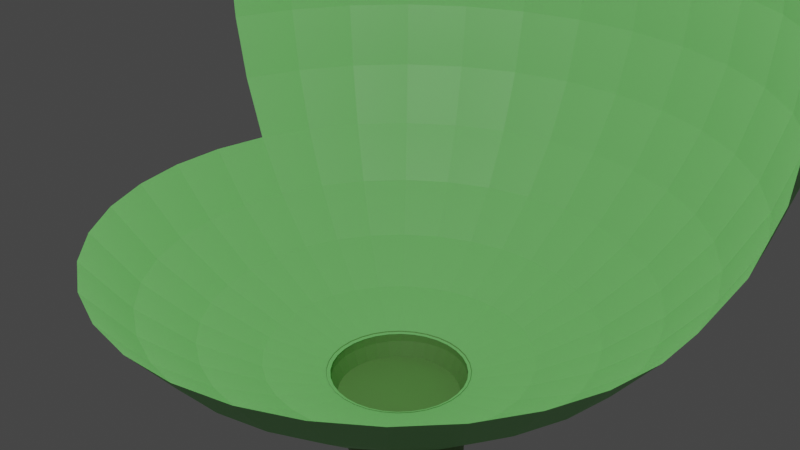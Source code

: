 # Source: Level2New.blend  (saved by Blender 2.92.15; exported with 4.5.12 LTS)
import bpy
from mathutils import Matrix  # noqa: F401  (used for matrix-valued properties, if any)

bpy.ops.wm.read_factory_settings(use_empty=True)
scene = bpy.context.scene
scene.name = 'Scene'

# ---- collections
col_collection = bpy.data.collections.new('Collection'); scene.collection.children.link(col_collection)

# ---- materials (node trees are filled in below, after node groups)
mat_lymphnodetexture = bpy.data.materials.new('LymphNodeTexture')
mat_lymphnodetexture.use_transparent_shadow = False
mat_lymphvesseltexture = bpy.data.materials.new('LymphVesselTexture')
mat_lymphvesseltexture.use_transparent_shadow = False

# ---- material node trees
mat_lymphnodetexture.use_nodes = True; mat_lymphnodetexture.node_tree.nodes.clear()
_N = mat_lymphnodetexture.node_tree.nodes; _L = mat_lymphnodetexture.node_tree.links
n0 = _N.new('ShaderNodeBsdfPrincipled'); n0.name = 'Principled BSDF'; n0.location = (10, 300)
n0.distribution = 'GGX'
n0.subsurface_method = 'BURLEY'
n0.inputs[0].default_value = (0.2918, 0.7231, 0.2502, 1.0)
n0.inputs[3].default_value = 1.45
n0.inputs[27].default_value = (0.0, 0.0, 0.0, 1.0)
n0.inputs[28].default_value = 1.0
n1 = _N.new('ShaderNodeOutputMaterial'); n1.name = 'Material Output'; n1.location = (300, 300)
_L.new(n0.outputs[0], n1.inputs[0])
n1.is_active_output = True
mat_lymphvesseltexture.use_nodes = True; mat_lymphvesseltexture.node_tree.nodes.clear()
_N = mat_lymphvesseltexture.node_tree.nodes; _L = mat_lymphvesseltexture.node_tree.links
n0 = _N.new('ShaderNodeBsdfPrincipled'); n0.name = 'Principled BSDF'; n0.location = (10, 300)
n0.distribution = 'GGX'
n0.subsurface_method = 'BURLEY'
n0.inputs[0].default_value = (0.1559, 0.3095, 0.09306, 1.0)
n0.inputs[3].default_value = 1.45
n0.inputs[27].default_value = (0.0, 0.0, 0.0, 1.0)
n0.inputs[28].default_value = 1.0
n1 = _N.new('ShaderNodeOutputMaterial'); n1.name = 'Material Output'; n1.location = (300, 300)
_L.new(n0.outputs[0], n1.inputs[0])
n1.is_active_output = True

# ---- world
world_world = bpy.data.worlds.new('World'); scene.world = world_world
world_world.use_nodes = True; world_world.node_tree.nodes.clear()
_N = world_world.node_tree.nodes; _L = world_world.node_tree.links
n0 = _N.new('ShaderNodeOutputWorld'); n0.name = 'World Output'; n0.location = (300, 300)
n1 = _N.new('ShaderNodeBackground'); n1.name = 'Background'; n1.location = (10, 300)
n1.inputs[0].default_value = (0.05088, 0.05088, 0.05088, 1.0)
_L.new(n1.outputs[0], n0.inputs[0])
n0.is_active_output = True
world_world.color = (0.05088, 0.05088, 0.05088)
world_world.use_sun_shadow = False
world_world.sun_shadow_jitter_overblur = 0.0

# ---- cameras
cam_camera = bpy.data.cameras.new('Camera')
cam_camera.clip_end = 100.0
cam_camera.ortho_scale = 7.314

# ---- lights
light_light = bpy.data.lights.new('Light', 'POINT')
light_light.transmission_factor = 0.0
light_light.energy = 1000.0
light_light.shadow_soft_size = 0.1
light_light.shadow_maximum_resolution = 0.006
light_light.use_absolute_resolution = True

# ---- meshes
me_sphere = bpy.data.meshes.new('Sphere')
me_sphere.from_pydata([(0.0, 0.1951, 0.9808), (0.0, 0.3827, 0.9239), (0.0, 0.5556, 0.8315), (0.0, 0.7071, 0.7071), (0.0, 0.8315, 0.5556), (0.0, 0.9808, 0.1951), (0.0, 1.0, 7.55e-08), (0.0, 0.9808, -0.1951), (0.0, 0.5556, -0.8315), (0.03806, 0.1913, 0.9808), (0.07466, 0.3753, 0.9239), (0.1084, 0.5449, 0.8315), (0.1379, 0.6935, 0.7071), (0.1622, 0.8155, 0.5556), (0.1802, 0.9061, 0.3827), (0.1913, 0.9619, 0.1951), (0.1951, 0.9808, 7.55e-08), (0.1913, 0.9619, -0.1951), (0.1802, 0.9061, -0.3827), (0.1622, 0.8155, -0.5556), (0.1379, 0.6935, -0.7071), (0.1084, 0.5449, -0.8315), (0.07466, 0.3753, -0.9239), (0.03806, 0.1913, -0.9808), (0.07466, 0.1802, 0.9808), (0.1464, 0.3536, 0.9239), (0.2126, 0.5133, 0.8315), (0.2706, 0.6533, 0.7071), (0.3182, 0.7682, 0.5556), (0.3536, 0.8536, 0.3827), (0.3753, 0.9061, 0.1951), (0.3827, 0.9239, 7.55e-08), (0.3753, 0.9061, -0.1951), (0.3536, 0.8536, -0.3827), (0.3182, 0.7682, -0.5556), (0.2706, 0.6533, -0.7071), (0.2126, 0.5133, -0.8315), (0.1464, 0.3536, -0.9239), (0.07466, 0.1802, -0.9808), (0.1084, 0.1622, 0.9808), (0.2126, 0.3182, 0.9239), (0.3087, 0.4619, 0.8315), (0.3928, 0.5879, 0.7071), (0.4619, 0.6913, 0.5556), (0.5133, 0.7682, 0.3827), (0.5449, 0.8155, 0.1951), (0.5556, 0.8315, 7.55e-08), (0.5449, 0.8155, -0.1951), (0.5133, 0.7682, -0.3827), (0.4619, 0.6913, -0.5556), (0.3928, 0.5879, -0.7071), (0.3087, 0.4619, -0.8315), (0.2126, 0.3182, -0.9239), (0.1084, 0.1622, -0.9808), (0.1379, 0.1379, 0.9808), (0.2706, 0.2706, 0.9239), (0.3928, 0.3928, 0.8315), (0.5, 0.5, 0.7071), (0.5879, 0.5879, 0.5556), (0.6533, 0.6533, 0.3827), (0.6935, 0.6935, 0.1951), (0.7071, 0.7071, 7.55e-08), (0.6935, 0.6935, -0.1951), (0.6533, 0.6533, -0.3827), (0.5879, 0.5879, -0.5556), (0.5, 0.5, -0.7071), (0.3928, 0.3928, -0.8315), (0.2706, 0.2706, -0.9239), (0.1379, 0.1379, -0.9808), (0.1622, 0.1084, 0.9808), (0.3182, 0.2126, 0.9239), (0.4619, 0.3087, 0.8315), (0.5879, 0.3928, 0.7071), (0.6913, 0.4619, 0.5556), (0.7682, 0.5133, 0.3827), (0.8155, 0.5449, 0.1951), (0.8315, 0.5556, 7.55e-08), (0.8155, 0.5449, -0.1951), (0.7682, 0.5133, -0.3827), (0.6913, 0.4619, -0.5556), (0.5879, 0.3928, -0.7071), (0.4619, 0.3087, -0.8315), (0.3182, 0.2126, -0.9239), (0.1622, 0.1084, -0.9808), (0.1802, 0.07466, 0.9808), (0.3536, 0.1464, 0.9239), (0.5133, 0.2126, 0.8315), (0.6533, 0.2706, 0.7071), (0.7682, 0.3182, 0.5556), (0.8536, 0.3536, 0.3827), (0.9061, 0.3753, 0.1951), (0.9239, 0.3827, 7.55e-08), (0.9061, 0.3753, -0.1951), (0.8536, 0.3536, -0.3827), (0.7682, 0.3182, -0.5556), (0.6533, 0.2706, -0.7071), (0.5133, 0.2126, -0.8315), (0.3536, 0.1464, -0.9239), (0.1802, 0.07466, -0.9808), (0.1913, 0.03806, 0.9808), (0.3753, 0.07466, 0.9239), (0.5449, 0.1084, 0.8315), (0.6935, 0.1379, 0.7071), (0.8155, 0.1622, 0.5556), (0.9061, 0.1802, 0.3827), (0.9619, 0.1913, 0.1951), (0.9808, 0.1951, 7.55e-08), (0.9619, 0.1913, -0.1951), (0.9061, 0.1802, -0.3827), (0.8155, 0.1622, -0.5556), (0.6935, 0.1379, -0.7071), (0.5449, 0.1084, -0.8315), (0.3753, 0.07466, -0.9239), (0.1913, 0.03806, -0.9808), (0.8315, -3.341e-07, -0.5556), (0.7071, -3.192e-07, -0.7071), (0.5556, -3.415e-07, -0.8315), (0.3827, -3.043e-07, -0.9239), (0.1951, -3.08e-07, -0.9808), (0.8155, -0.1622, -0.5556), (0.6935, -0.138, -0.7071), (0.5449, -0.1084, -0.8315), (0.3753, -0.07466, -0.9239), (0.1913, -0.03806, -0.9808), (0.7682, -0.3182, -0.5556), (0.6533, -0.2706, -0.7071), (0.5133, -0.2126, -0.8315), (0.3536, -0.1464, -0.9239), (0.1802, -0.07466, -0.9808), (0.6913, -0.4619, -0.5556), (0.5879, -0.3928, -0.7071), (0.4619, -0.3087, -0.8315), (0.3182, -0.2126, -0.9239), (0.1622, -0.1084, -0.9808), (0.5879, -0.5879, -0.5556), (0.5, -0.5, -0.7071), (0.3928, -0.3928, -0.8315), (0.2706, -0.2706, -0.9239), (0.1379, -0.138, -0.9808), (0.4619, -0.6913, -0.5556), (0.3928, -0.5879, -0.7071), (0.3087, -0.4619, -0.8315), (0.2126, -0.3182, -0.9239), (0.1084, -0.1622, -0.9808), (0.3182, -0.7682, -0.5556), (0.2706, -0.6533, -0.7071), (0.2126, -0.5133, -0.8315), (0.1464, -0.3536, -0.9239), (0.07466, -0.1802, -0.9808), (0.1622, -0.8155, -0.5556), (0.1379, -0.6935, -0.7071), (0.1084, -0.5449, -0.8315), (0.07466, -0.3753, -0.9239), (0.03806, -0.1913, -0.9808), (-8.544e-08, -0.8315, -0.5556), (-2.584e-08, -0.7071, -0.7071), (-1.094e-08, -0.5556, -0.8315), (3.964e-09, -0.3827, -0.9239), (3.964e-09, -0.1951, -0.9808), (-0.1622, -0.8155, -0.5556), (-0.1379, -0.6935, -0.7071), (-0.1084, -0.5449, -0.8315), (-0.07466, -0.3753, -0.9239), (-0.03806, -0.1913, -0.9808), (-0.3182, -0.7682, -0.5556), (-0.2706, -0.6533, -0.7071), (-0.2126, -0.5133, -0.8315), (-0.1464, -0.3536, -0.9239), (-0.07466, -0.1802, -0.9808), (-0.4619, -0.6913, -0.5556), (-0.3928, -0.5879, -0.7071), (-0.3087, -0.4619, -0.8315), (-0.2126, -0.3182, -0.9239), (-0.1084, -0.1622, -0.9808), (-0.5879, -0.5879, -0.5556), (-0.5, -0.5, -0.7071), (-0.3928, -0.3928, -0.8315), (-0.2706, -0.2706, -0.9239), (-0.1379, -0.1379, -0.9808), (-0.6913, -0.4619, -0.5556), (-0.5879, -0.3928, -0.7071), (-0.4619, -0.3087, -0.8315), (-0.3182, -0.2126, -0.9239), (-0.1622, -0.1084, -0.9808), (-0.7682, -0.3182, -0.5556), (-0.6533, -0.2706, -0.7071), (-0.5133, -0.2126, -0.8315), (-0.3536, -0.1464, -0.9239), (-0.1802, -0.07466, -0.9808), (-0.8155, -0.1622, -0.5556), (-0.6935, -0.1379, -0.7071), (-0.5449, -0.1084, -0.8315), (-0.3753, -0.07466, -0.9239), (-0.1913, -0.03806, -0.9808), (-0.8315, -1.404e-07, -0.5556), (-0.7071, -1.851e-07, -0.7071), (-0.5556, -2.596e-07, -0.8315), (-0.3827, -2.521e-07, -0.9239), (-0.1951, -3.155e-07, -0.9808), (-0.1913, 0.03806, 0.9808), (-0.3753, 0.07466, 0.9239), (-0.5449, 0.1084, 0.8315), (-0.6935, 0.1379, 0.7071), (-0.8155, 0.1622, 0.5556), (-0.9061, 0.1802, 0.3827), (-0.9619, 0.1913, 0.1951), (-0.9808, 0.1951, 7.55e-08), (-0.9619, 0.1913, -0.1951), (-0.9061, 0.1802, -0.3827), (-0.8155, 0.1622, -0.5556), (-0.6935, 0.1379, -0.7071), (-0.5449, 0.1084, -0.8315), (-0.3753, 0.07466, -0.9239), (-0.1913, 0.03806, -0.9808), (-0.1802, 0.07466, 0.9808), (-0.3536, 0.1464, 0.9239), (-0.5133, 0.2126, 0.8315), (-0.6533, 0.2706, 0.7071), (-0.7682, 0.3182, 0.5556), (-0.8536, 0.3536, 0.3827), (-0.9061, 0.3753, 0.1951), (-0.9239, 0.3827, 7.55e-08), (-0.9061, 0.3753, -0.1951), (-0.8536, 0.3536, -0.3827), (-0.7682, 0.3182, -0.5556), (-0.6533, 0.2706, -0.7071), (-0.5133, 0.2126, -0.8315), (-0.3536, 0.1464, -0.9239), (-0.1802, 0.07466, -0.9808), (-0.1622, 0.1084, 0.9808), (-0.3182, 0.2126, 0.9239), (-0.4619, 0.3087, 0.8315), (-0.5879, 0.3928, 0.7071), (-0.6913, 0.4619, 0.5556), (-0.7682, 0.5133, 0.3827), (-0.8155, 0.5449, 0.1951), (-0.8315, 0.5556, 7.55e-08), (-0.8155, 0.5449, -0.1951), (-0.7682, 0.5133, -0.3827), (-0.6913, 0.4619, -0.5556), (-0.5879, 0.3928, -0.7071), (-0.4619, 0.3087, -0.8315), (-0.3182, 0.2126, -0.9239), (-0.1622, 0.1084, -0.9808), (-0.1379, 0.1379, 0.9808), (-0.2706, 0.2706, 0.9239), (-0.3928, 0.3928, 0.8315), (-0.5, 0.5, 0.7071), (-0.5879, 0.5879, 0.5556), (-0.6533, 0.6533, 0.3827), (-0.6935, 0.6935, 0.1951), (-0.7071, 0.7071, 7.55e-08), (-0.6935, 0.6935, -0.1951), (-0.6533, 0.6533, -0.3827), (-0.5879, 0.5879, -0.5556), (-0.5, 0.5, -0.7071), (-0.3928, 0.3928, -0.8315), (-0.2706, 0.2706, -0.9239), (-0.1379, 0.1379, -0.9808), (-0.1084, 0.1622, 0.9808), (-0.2126, 0.3182, 0.9239), (-0.3087, 0.4619, 0.8315), (-0.3928, 0.5879, 0.7071), (-0.4619, 0.6913, 0.5556), (-0.5133, 0.7682, 0.3827), (-0.5449, 0.8155, 0.1951), (-0.5556, 0.8315, 7.55e-08), (-0.5449, 0.8155, -0.1951), (-0.5133, 0.7682, -0.3827), (-0.4619, 0.6913, -0.5556), (-0.3928, 0.5879, -0.7071), (-0.3087, 0.4619, -0.8315), (-0.2126, 0.3182, -0.9239), (-0.1084, 0.1622, -0.9808), (-0.07466, 0.1802, 0.9808), (-0.1464, 0.3536, 0.9239), (-0.2126, 0.5133, 0.8315), (-0.2706, 0.6533, 0.7071), (-0.3182, 0.7682, 0.5556), (-0.3536, 0.8536, 0.3827), (-0.3753, 0.9061, 0.1951), (-0.3827, 0.9239, 7.55e-08), (-0.3753, 0.9061, -0.1951), (-0.3536, 0.8536, -0.3827), (-0.3182, 0.7682, -0.5556), (-0.2706, 0.6533, -0.7071), (-0.2126, 0.5133, -0.8315), (-0.1464, 0.3536, -0.9239), (-0.07466, 0.1802, -0.9808), (-0.03806, 0.1913, 0.9808), (-0.07466, 0.3753, 0.9239), (-0.1084, 0.5449, 0.8315), (-0.1379, 0.6935, 0.7071), (-0.1622, 0.8155, 0.5556), (-0.1802, 0.9061, 0.3827), (-0.1913, 0.9619, 0.1951), (-0.1951, 0.9808, 7.55e-08), (-0.1913, 0.9619, -0.1951), (-0.1802, 0.9061, -0.3827), (-0.1622, 0.8155, -0.5556), (-0.1379, 0.6935, -0.7071), (-0.1084, 0.5449, -0.8315), (-0.07466, 0.3753, -0.9239), (-0.03806, 0.1913, -0.9808), (6.357e-08, 0.9239, -0.3827), (2.722e-07, 0.8315, -0.5556), (1.53e-07, 0.7071, -0.7071), (7.847e-08, 0.3827, -0.9239), (1.514e-08, 0.1951, -0.9808), (0.0, 0.9063, 0.3825)], [], [(6, 5, 15, 16), (7, 6, 16, 17), (1, 0, 9, 10), (304, 7, 17, 18), (2, 1, 10, 11), (305, 304, 18, 19), (3, 2, 11, 12), (306, 305, 19, 20), (4, 3, 12, 13), (8, 306, 20, 21), (307, 8, 21, 22), (308, 307, 22, 23), (22, 21, 36, 37), (15, 14, 29, 30), (23, 22, 37, 38), (16, 15, 30, 31), (17, 16, 31, 32), (10, 9, 24, 25), (18, 17, 32, 33), (11, 10, 25, 26), (19, 18, 33, 34), (12, 11, 26, 27), (20, 19, 34, 35), (13, 12, 27, 28), (21, 20, 35, 36), (14, 13, 28, 29), (34, 33, 48, 49), (27, 26, 41, 42), (35, 34, 49, 50), (28, 27, 42, 43), (36, 35, 50, 51), (29, 28, 43, 44), (37, 36, 51, 52), (30, 29, 44, 45), (38, 37, 52, 53), (31, 30, 45, 46), (32, 31, 46, 47), (25, 24, 39, 40), (33, 32, 47, 48), (26, 25, 40, 41), (53, 52, 67, 68), (46, 45, 60, 61), (47, 46, 61, 62), (40, 39, 54, 55), (48, 47, 62, 63), (41, 40, 55, 56), (49, 48, 63, 64), (42, 41, 56, 57), (50, 49, 64, 65), (43, 42, 57, 58), (51, 50, 65, 66), (44, 43, 58, 59), (52, 51, 66, 67), (45, 44, 59, 60), (57, 56, 71, 72), (65, 64, 79, 80), (58, 57, 72, 73), (66, 65, 80, 81), (59, 58, 73, 74), (67, 66, 81, 82), (60, 59, 74, 75), (68, 67, 82, 83), (61, 60, 75, 76), (62, 61, 76, 77), (55, 54, 69, 70), (63, 62, 77, 78), (56, 55, 70, 71), (64, 63, 78, 79), (76, 75, 90, 91), (77, 76, 91, 92), (70, 69, 84, 85), (78, 77, 92, 93), (71, 70, 85, 86), (79, 78, 93, 94), (72, 71, 86, 87), (80, 79, 94, 95), (73, 72, 87, 88), (81, 80, 95, 96), (74, 73, 88, 89), (82, 81, 96, 97), (75, 74, 89, 90), (83, 82, 97, 98), (95, 94, 109, 110), (88, 87, 102, 103), (96, 95, 110, 111), (89, 88, 103, 104), (97, 96, 111, 112), (90, 89, 104, 105), (98, 97, 112, 113), (91, 90, 105, 106), (92, 91, 106, 107), (85, 84, 99, 100), (93, 92, 107, 108), (86, 85, 100, 101), (94, 93, 108, 109), (87, 86, 101, 102), (110, 109, 114, 115), (111, 110, 115, 116), (112, 111, 116, 117), (113, 112, 117, 118), (116, 115, 120, 121), (117, 116, 121, 122), (118, 117, 122, 123), (115, 114, 119, 120), (120, 119, 124, 125), (121, 120, 125, 126), (122, 121, 126, 127), (123, 122, 127, 128), (126, 125, 130, 131), (127, 126, 131, 132), (128, 127, 132, 133), (125, 124, 129, 130), (130, 129, 134, 135), (131, 130, 135, 136), (132, 131, 136, 137), (133, 132, 137, 138), (137, 136, 141, 142), (138, 137, 142, 143), (135, 134, 139, 140), (136, 135, 140, 141), (140, 139, 144, 145), (141, 140, 145, 146), (142, 141, 146, 147), (143, 142, 147, 148), (148, 147, 152, 153), (145, 144, 149, 150), (146, 145, 150, 151), (147, 146, 151, 152), (150, 149, 154, 155), (151, 150, 155, 156), (152, 151, 156, 157), (153, 152, 157, 158), (158, 157, 162, 163), (155, 154, 159, 160), (156, 155, 160, 161), (157, 156, 161, 162), (160, 159, 164, 165), (161, 160, 165, 166), (162, 161, 166, 167), (163, 162, 167, 168), (165, 164, 169, 170), (166, 165, 170, 171), (167, 166, 171, 172), (168, 167, 172, 173), (170, 169, 174, 175), (171, 170, 175, 176), (172, 171, 176, 177), (173, 172, 177, 178), (175, 174, 179, 180), (176, 175, 180, 181), (177, 176, 181, 182), (178, 177, 182, 183), (181, 180, 185, 186), (182, 181, 186, 187), (183, 182, 187, 188), (180, 179, 184, 185), (185, 184, 189, 190), (186, 185, 190, 191), (187, 186, 191, 192), (188, 187, 192, 193), (192, 191, 196, 197), (193, 192, 197, 198), (190, 189, 194, 195), (191, 190, 195, 196), (195, 194, 209, 210), (196, 195, 210, 211), (197, 196, 211, 212), (198, 197, 212, 213), (212, 211, 226, 227), (205, 204, 219, 220), (213, 212, 227, 228), (206, 205, 220, 221), (207, 206, 221, 222), (200, 199, 214, 215), (208, 207, 222, 223), (201, 200, 215, 216), (209, 208, 223, 224), (202, 201, 216, 217), (210, 209, 224, 225), (203, 202, 217, 218), (211, 210, 225, 226), (204, 203, 218, 219), (216, 215, 230, 231), (224, 223, 238, 239), (217, 216, 231, 232), (225, 224, 239, 240), (218, 217, 232, 233), (226, 225, 240, 241), (219, 218, 233, 234), (227, 226, 241, 242), (220, 219, 234, 235), (228, 227, 242, 243), (221, 220, 235, 236), (222, 221, 236, 237), (215, 214, 229, 230), (223, 222, 237, 238), (235, 234, 249, 250), (243, 242, 257, 258), (236, 235, 250, 251), (237, 236, 251, 252), (230, 229, 244, 245), (238, 237, 252, 253), (231, 230, 245, 246), (239, 238, 253, 254), (232, 231, 246, 247), (240, 239, 254, 255), (233, 232, 247, 248), (241, 240, 255, 256), (234, 233, 248, 249), (242, 241, 256, 257), (254, 253, 268, 269), (247, 246, 261, 262), (255, 254, 269, 270), (248, 247, 262, 263), (256, 255, 270, 271), (249, 248, 263, 264), (257, 256, 271, 272), (250, 249, 264, 265), (258, 257, 272, 273), (251, 250, 265, 266), (252, 251, 266, 267), (245, 244, 259, 260), (253, 252, 267, 268), (246, 245, 260, 261), (273, 272, 287, 288), (266, 265, 280, 281), (267, 266, 281, 282), (260, 259, 274, 275), (268, 267, 282, 283), (261, 260, 275, 276), (269, 268, 283, 284), (262, 261, 276, 277), (270, 269, 284, 285), (263, 262, 277, 278), (271, 270, 285, 286), (264, 263, 278, 279), (272, 271, 286, 287), (265, 264, 279, 280), (285, 284, 299, 300), (278, 277, 292, 293), (286, 285, 300, 301), (279, 278, 293, 294), (287, 286, 301, 302), (280, 279, 294, 295), (288, 287, 302, 303), (281, 280, 295, 296), (282, 281, 296, 297), (275, 274, 289, 290), (283, 282, 297, 298), (276, 275, 290, 291), (284, 283, 298, 299), (277, 276, 291, 292), (297, 296, 6, 7), (290, 289, 0, 1), (298, 297, 7, 304), (291, 290, 1, 2), (299, 298, 304, 305), (292, 291, 2, 3), (300, 299, 305, 306), (293, 292, 3, 4), (301, 300, 306, 8), (302, 301, 8, 307), (303, 302, 307, 308), (296, 295, 5, 6), (5, 295, 294, 309), (294, 293, 4, 309), (14, 309, 4, 13), (15, 5, 309, 14)])
_uv = me_sphere.uv_layers.new(name='UVMap')
_uv.uv.foreach_set('vector', [0.75, 0.5, 0.75, 0.5625, 0.7188, 0.5625, 0.7188, 0.5, 0.75, 0.4375, 0.75, 0.5, 0.7188, 0.5, 0.7188, 0.4375, 0.75, 0.875, 0.75, 0.9375, 0.7187, 0.9375, 0.7188, 0.875, 0.75, 0.375, 0.75, 0.4375, 0.7188, 0.4375, 0.7188, 0.375, 0.75, 0.8125, 0.75, 0.875, 0.7188, 0.875, 0.7188, 0.8125, 0.75, 0.3125, 0.75, 0.375, 0.7188, 0.375, 0.7188, 0.3125, 0.75, 0.75, 0.75, 0.8125, 0.7188, 0.8125, 0.7188, 0.75, 0.75, 0.25, 0.75, 0.3125, 0.7188, 0.3125, 0.7188, 0.25, 0.75, 0.6875, 0.75, 0.75, 0.7188, 0.75, 0.7188, 0.6875, 0.75, 0.1875, 0.75, 0.25, 0.7188, 0.25, 0.7188, 0.1875, 0.75, 0.125, 0.75, 0.1875, 0.7188, 0.1875, 0.7188, 0.125, 0.75, 0.0625, 0.75, 0.125, 0.7188, 0.125, 0.7187, 0.0625, 0.7188, 0.125, 0.7188, 0.1875, 0.6875, 0.1875, 0.6875, 0.125, 0.7188, 0.5625, 0.7188, 0.625, 0.6875, 0.625, 0.6875, 0.5625, 0.7187, 0.0625, 0.7188, 0.125, 0.6875, 0.125, 0.6875, 0.0625, 0.7188, 0.5, 0.7188, 0.5625, 0.6875, 0.5625, 0.6875, 0.5, 0.7188, 0.4375, 0.7188, 0.5, 0.6875, 0.5, 0.6875, 0.4375, 0.7188, 0.875, 0.7187, 0.9375, 0.6875, 0.9375, 0.6875, 0.875, 0.7188, 0.375, 0.7188, 0.4375, 0.6875, 0.4375, 0.6875, 0.375, 0.7188, 0.8125, 0.7188, 0.875, 0.6875, 0.875, 0.6875, 0.8125, 0.7188, 0.3125, 0.7188, 0.375, 0.6875, 0.375, 0.6875, 0.3125, 0.7188, 0.75, 0.7188, 0.8125, 0.6875, 0.8125, 0.6875, 0.75, 0.7188, 0.25, 0.7188, 0.3125, 0.6875, 0.3125, 0.6875, 0.25, 0.7188, 0.6875, 0.7188, 0.75, 0.6875, 0.75, 0.6875, 0.6875, 0.7188, 0.1875, 0.7188, 0.25, 0.6875, 0.25, 0.6875, 0.1875, 0.7188, 0.625, 0.7188, 0.6875, 0.6875, 0.6875, 0.6875, 0.625, 0.6875, 0.3125, 0.6875, 0.375, 0.6562, 0.375, 0.6562, 0.3125, 0.6875, 0.75, 0.6875, 0.8125, 0.6562, 0.8125, 0.6562, 0.75, 0.6875, 0.25, 0.6875, 0.3125, 0.6562, 0.3125, 0.6562, 0.25, 0.6875, 0.6875, 0.6875, 0.75, 0.6562, 0.75, 0.6562, 0.6875, 0.6875, 0.1875, 0.6875, 0.25, 0.6562, 0.25, 0.6562, 0.1875, 0.6875, 0.625, 0.6875, 0.6875, 0.6562, 0.6875, 0.6562, 0.625, 0.6875, 0.125, 0.6875, 0.1875, 0.6562, 0.1875, 0.6562, 0.125, 0.6875, 0.5625, 0.6875, 0.625, 0.6562, 0.625, 0.6562, 0.5625, 0.6875, 0.0625, 0.6875, 0.125, 0.6562, 0.125, 0.6562, 0.0625, 0.6875, 0.5, 0.6875, 0.5625, 0.6562, 0.5625, 0.6562, 0.5, 0.6875, 0.4375, 0.6875, 0.5, 0.6562, 0.5, 0.6562, 0.4375, 0.6875, 0.875, 0.6875, 0.9375, 0.6562, 0.9375, 0.6562, 0.875, 0.6875, 0.375, 0.6875, 0.4375, 0.6562, 0.4375, 0.6562, 0.375, 0.6875, 0.8125, 0.6875, 0.875, 0.6562, 0.875, 0.6562, 0.8125, 0.6562, 0.0625, 0.6562, 0.125, 0.625, 0.125, 0.625, 0.0625, 0.6562, 0.5, 0.6562, 0.5625, 0.625, 0.5625, 0.625, 0.5, 0.6562, 0.4375, 0.6562, 0.5, 0.625, 0.5, 0.625, 0.4375, 0.6562, 0.875, 0.6562, 0.9375, 0.625, 0.9375, 0.625, 0.875, 0.6562, 0.375, 0.6562, 0.4375, 0.625, 0.4375, 0.625, 0.375, 0.6562, 0.8125, 0.6562, 0.875, 0.625, 0.875, 0.625, 0.8125, 0.6562, 0.3125, 0.6562, 0.375, 0.625, 0.375, 0.625, 0.3125, 0.6562, 0.75, 0.6562, 0.8125, 0.625, 0.8125, 0.625, 0.75, 0.6562, 0.25, 0.6562, 0.3125, 0.625, 0.3125, 0.625, 0.25, 0.6562, 0.6875, 0.6562, 0.75, 0.625, 0.75, 0.625, 0.6875, 0.6562, 0.1875, 0.6562, 0.25, 0.625, 0.25, 0.625, 0.1875, 0.6562, 0.625, 0.6562, 0.6875, 0.625, 0.6875, 0.625, 0.625, 0.6562, 0.125, 0.6562, 0.1875, 0.625, 0.1875, 0.625, 0.125, 0.6562, 0.5625, 0.6562, 0.625, 0.625, 0.625, 0.625, 0.5625, 0.625, 0.75, 0.625, 0.8125, 0.5937, 0.8125, 0.5937, 0.75, 0.625, 0.25, 0.625, 0.3125, 0.5937, 0.3125, 0.5937, 0.25, 0.625, 0.6875, 0.625, 0.75, 0.5937, 0.75, 0.5937, 0.6875, 0.625, 0.1875, 0.625, 0.25, 0.5937, 0.25, 0.5937, 0.1875, 0.625, 0.625, 0.625, 0.6875, 0.5937, 0.6875, 0.5937, 0.625, 0.625, 0.125, 0.625, 0.1875, 0.5937, 0.1875, 0.5937, 0.125, 0.625, 0.5625, 0.625, 0.625, 0.5937, 0.625, 0.5937, 0.5625, 0.625, 0.0625, 0.625, 0.125, 0.5937, 0.125, 0.5937, 0.0625, 0.625, 0.5, 0.625, 0.5625, 0.5937, 0.5625, 0.5937, 0.5, 0.625, 0.4375, 0.625, 0.5, 0.5937, 0.5, 0.5937, 0.4375, 0.625, 0.875, 0.625, 0.9375, 0.5937, 0.9375, 0.5937, 0.875, 0.625, 0.375, 0.625, 0.4375, 0.5937, 0.4375, 0.5938, 0.375, 0.625, 0.8125, 0.625, 0.875, 0.5937, 0.875, 0.5937, 0.8125, 0.625, 0.3125, 0.625, 0.375, 0.5938, 0.375, 0.5937, 0.3125, 0.5937, 0.5, 0.5937, 0.5625, 0.5625, 0.5625, 0.5625, 0.5, 0.5937, 0.4375, 0.5937, 0.5, 0.5625, 0.5, 0.5625, 0.4375, 0.5937, 0.875, 0.5937, 0.9375, 0.5625, 0.9375, 0.5625, 0.875, 0.5938, 0.375, 0.5937, 0.4375, 0.5625, 0.4375, 0.5625, 0.375, 0.5937, 0.8125, 0.5937, 0.875, 0.5625, 0.875, 0.5625, 0.8125, 0.5937, 0.3125, 0.5938, 0.375, 0.5625, 0.375, 0.5625, 0.3125, 0.5937, 0.75, 0.5937, 0.8125, 0.5625, 0.8125, 0.5625, 0.75, 0.5937, 0.25, 0.5937, 0.3125, 0.5625, 0.3125, 0.5625, 0.25, 0.5937, 0.6875, 0.5937, 0.75, 0.5625, 0.75, 0.5625, 0.6875, 0.5937, 0.1875, 0.5937, 0.25, 0.5625, 0.25, 0.5625, 0.1875, 0.5937, 0.625, 0.5937, 0.6875, 0.5625, 0.6875, 0.5625, 0.625, 0.5937, 0.125, 0.5937, 0.1875, 0.5625, 0.1875, 0.5625, 0.125, 0.5937, 0.5625, 0.5937, 0.625, 0.5625, 0.625, 0.5625, 0.5625, 0.5937, 0.0625, 0.5937, 0.125, 0.5625, 0.125, 0.5625, 0.0625, 0.5625, 0.25, 0.5625, 0.3125, 0.5312, 0.3125, 0.5312, 0.25, 0.5625, 0.6875, 0.5625, 0.75, 0.5312, 0.75, 0.5312, 0.6875, 0.5625, 0.1875, 0.5625, 0.25, 0.5312, 0.25, 0.5312, 0.1875, 0.5625, 0.625, 0.5625, 0.6875, 0.5312, 0.6875, 0.5312, 0.625, 0.5625, 0.125, 0.5625, 0.1875, 0.5312, 0.1875, 0.5312, 0.125, 0.5625, 0.5625, 0.5625, 0.625, 0.5312, 0.625, 0.5312, 0.5625, 0.5625, 0.0625, 0.5625, 0.125, 0.5312, 0.125, 0.5312, 0.0625, 0.5625, 0.5, 0.5625, 0.5625, 0.5312, 0.5625, 0.5312, 0.5, 0.5625, 0.4375, 0.5625, 0.5, 0.5312, 0.5, 0.5312, 0.4375, 0.5625, 0.875, 0.5625, 0.9375, 0.5312, 0.9375, 0.5312, 0.875, 0.5625, 0.375, 0.5625, 0.4375, 0.5312, 0.4375, 0.5312, 0.375, 0.5625, 0.8125, 0.5625, 0.875, 0.5312, 0.875, 0.5312, 0.8125, 0.5625, 0.3125, 0.5625, 0.375, 0.5312, 0.375, 0.5312, 0.3125, 0.5625, 0.75, 0.5625, 0.8125, 0.5312, 0.8125, 0.5312, 0.75, 0.5312, 0.25, 0.5312, 0.3125, 0.5, 0.3125, 0.5, 0.25, 0.5312, 0.1875, 0.5312, 0.25, 0.5, 0.25, 0.5, 0.1875, 0.5312, 0.125, 0.5312, 0.1875, 0.5, 0.1875, 0.5, 0.125, 0.5312, 0.0625, 0.5312, 0.125, 0.5, 0.125, 0.5, 0.0625, 0.5, 0.1875, 0.5, 0.25, 0.4687, 0.25, 0.4687, 0.1875, 0.5, 0.125, 0.5, 0.1875, 0.4687, 0.1875, 0.4687, 0.125, 0.5, 0.0625, 0.5, 0.125, 0.4687, 0.125, 0.4687, 0.0625, 0.5, 0.25, 0.5, 0.3125, 0.4687, 0.3125, 0.4687, 0.25, 0.4687, 0.25, 0.4687, 0.3125, 0.4375, 0.3125, 0.4375, 0.25, 0.4687, 0.1875, 0.4687, 0.25, 0.4375, 0.25, 0.4375, 0.1875, 0.4687, 0.125, 0.4687, 0.1875, 0.4375, 0.1875, 0.4375, 0.125, 0.4687, 0.0625, 0.4687, 0.125, 0.4375, 0.125, 0.4375, 0.0625, 0.4375, 0.1875, 0.4375, 0.25, 0.4062, 0.25, 0.4062, 0.1875, 0.4375, 0.125, 0.4375, 0.1875, 0.4062, 0.1875, 0.4062, 0.125, 0.4375, 0.0625, 0.4375, 0.125, 0.4062, 0.125, 0.4062, 0.0625, 0.4375, 0.25, 0.4375, 0.3125, 0.4062, 0.3125, 0.4062, 0.25, 0.4062, 0.25, 0.4062, 0.3125, 0.375, 0.3125, 0.375, 0.25, 0.4062, 0.1875, 0.4062, 0.25, 0.375, 0.25, 0.375, 0.1875, 0.4062, 0.125, 0.4062, 0.1875, 0.375, 0.1875, 0.375, 0.125, 0.4062, 0.0625, 0.4062, 0.125, 0.375, 0.125, 0.375, 0.0625, 0.375, 0.125, 0.375, 0.1875, 0.3437, 0.1875, 0.3437, 0.125, 0.375, 0.0625, 0.375, 0.125, 0.3437, 0.125, 0.3437, 0.0625, 0.375, 0.25, 0.375, 0.3125, 0.3437, 0.3125, 0.3437, 0.25, 0.375, 0.1875, 0.375, 0.25, 0.3437, 0.25, 0.3437, 0.1875, 0.3437, 0.25, 0.3437, 0.3125, 0.3125, 0.3125, 0.3125, 0.25, 0.3437, 0.1875, 0.3437, 0.25, 0.3125, 0.25, 0.3125, 0.1875, 0.3437, 0.125, 0.3437, 0.1875, 0.3125, 0.1875, 0.3125, 0.125, 0.3437, 0.0625, 0.3437, 0.125, 0.3125, 0.125, 0.3125, 0.0625, 0.3125, 0.0625, 0.3125, 0.125, 0.2812, 0.125, 0.2812, 0.0625, 0.3125, 0.25, 0.3125, 0.3125, 0.2812, 0.3125, 0.2812, 0.25, 0.3125, 0.1875, 0.3125, 0.25, 0.2812, 0.25, 0.2812, 0.1875, 0.3125, 0.125, 0.3125, 0.1875, 0.2812, 0.1875, 0.2812, 0.125, 0.2812, 0.25, 0.2812, 0.3125, 0.25, 0.3125, 0.25, 0.25, 0.2812, 0.1875, 0.2812, 0.25, 0.25, 0.25, 0.25, 0.1875, 0.2812, 0.125, 0.2812, 0.1875, 0.25, 0.1875, 0.25, 0.125, 0.2812, 0.0625, 0.2812, 0.125, 0.25, 0.125, 0.25, 0.0625, 0.25, 0.0625, 0.25, 0.125, 0.2188, 0.125, 0.2188, 0.0625, 0.25, 0.25, 0.25, 0.3125, 0.2187, 0.3125, 0.2187, 0.25, 0.25, 0.1875, 0.25, 0.25, 0.2187, 0.25, 0.2188, 0.1875, 0.25, 0.125, 0.25, 0.1875, 0.2188, 0.1875, 0.2188, 0.125, 0.2187, 0.25, 0.2187, 0.3125, 0.1875, 0.3125, 0.1875, 0.25, 0.2188, 0.1875, 0.2187, 0.25, 0.1875, 0.25, 0.1875, 0.1875, 0.2188, 0.125, 0.2188, 0.1875, 0.1875, 0.1875, 0.1875, 0.125, 0.2188, 0.0625, 0.2188, 0.125, 0.1875, 0.125, 0.1875, 0.0625, 0.1875, 0.25, 0.1875, 0.3125, 0.1562, 0.3125, 0.1563, 0.25, 0.1875, 0.1875, 0.1875, 0.25, 0.1563, 0.25, 0.1563, 0.1875, 0.1875, 0.125, 0.1875, 0.1875, 0.1563, 0.1875, 0.1563, 0.125, 0.1875, 0.0625, 0.1875, 0.125, 0.1563, 0.125, 0.1563, 0.0625, 0.1563, 0.25, 0.1562, 0.3125, 0.125, 0.3125, 0.125, 0.25, 0.1563, 0.1875, 0.1563, 0.25, 0.125, 0.25, 0.125, 0.1875, 0.1563, 0.125, 0.1563, 0.1875, 0.125, 0.1875, 0.125, 0.125, 0.1563, 0.0625, 0.1563, 0.125, 0.125, 0.125, 0.125, 0.0625, 0.125, 0.25, 0.125, 0.3125, 0.09375, 0.3125, 0.09375, 0.25, 0.125, 0.1875, 0.125, 0.25, 0.09375, 0.25, 0.09375, 0.1875, 0.125, 0.125, 0.125, 0.1875, 0.09375, 0.1875, 0.09375, 0.125, 0.125, 0.0625, 0.125, 0.125, 0.09375, 0.125, 0.09375, 0.0625, 0.09375, 0.1875, 0.09375, 0.25, 0.0625, 0.25, 0.0625, 0.1875, 0.09375, 0.125, 0.09375, 0.1875, 0.0625, 0.1875, 0.0625, 0.125, 0.09375, 0.0625, 0.09375, 0.125, 0.0625, 0.125, 0.0625, 0.0625, 0.09375, 0.25, 0.09375, 0.3125, 0.0625, 0.3125, 0.0625, 0.25, 0.0625, 0.25, 0.0625, 0.3125, 0.03125, 0.3125, 0.03125, 0.25, 0.0625, 0.1875, 0.0625, 0.25, 0.03125, 0.25, 0.03125, 0.1875, 0.0625, 0.125, 0.0625, 0.1875, 0.03125, 0.1875, 0.03125, 0.125, 0.0625, 0.0625, 0.0625, 0.125, 0.03125, 0.125, 0.03125, 0.0625, 0.03125, 0.125, 0.03125, 0.1875, 5.96e-08, 0.1875, 8.941e-08, 0.125, 0.03125, 0.0625, 0.03125, 0.125, 8.941e-08, 0.125, 2.384e-07, 0.0625, 0.03125, 0.25, 0.03125, 0.3125, 0.0, 0.3125, 0.0, 0.25, 0.03125, 0.1875, 0.03125, 0.25, 0.0, 0.25, 5.96e-08, 0.1875, 1.0, 0.25, 1.0, 0.3125, 0.9688, 0.3125, 0.9688, 0.25, 1.0, 0.1875, 1.0, 0.25, 0.9688, 0.25, 0.9688, 0.1875, 1.0, 0.125, 1.0, 0.1875, 0.9688, 0.1875, 0.9688, 0.125, 1.0, 0.0625, 1.0, 0.125, 0.9688, 0.125, 0.9688, 0.0625, 0.9688, 0.125, 0.9688, 0.1875, 0.9375, 0.1875, 0.9375, 0.125, 0.9688, 0.5625, 0.9688, 0.625, 0.9375, 0.625, 0.9375, 0.5625, 0.9688, 0.0625, 0.9688, 0.125, 0.9375, 0.125, 0.9375, 0.0625, 0.9688, 0.5, 0.9688, 0.5625, 0.9375, 0.5625, 0.9375, 0.5, 0.9688, 0.4375, 0.9688, 0.5, 0.9375, 0.5, 0.9375, 0.4375, 0.9688, 0.875, 0.9688, 0.9375, 0.9375, 0.9375, 0.9375, 0.875, 0.9688, 0.375, 0.9688, 0.4375, 0.9375, 0.4375, 0.9375, 0.375, 0.9688, 0.8125, 0.9688, 0.875, 0.9375, 0.875, 0.9375, 0.8125, 0.9688, 0.3125, 0.9688, 0.375, 0.9375, 0.375, 0.9375, 0.3125, 0.9688, 0.75, 0.9688, 0.8125, 0.9375, 0.8125, 0.9375, 0.75, 0.9688, 0.25, 0.9688, 0.3125, 0.9375, 0.3125, 0.9375, 0.25, 0.9688, 0.6875, 0.9688, 0.75, 0.9375, 0.75, 0.9375, 0.6875, 0.9688, 0.1875, 0.9688, 0.25, 0.9375, 0.25, 0.9375, 0.1875, 0.9688, 0.625, 0.9688, 0.6875, 0.9375, 0.6875, 0.9375, 0.625, 0.9375, 0.8125, 0.9375, 0.875, 0.9063, 0.875, 0.9062, 0.8125, 0.9375, 0.3125, 0.9375, 0.375, 0.9062, 0.375, 0.9062, 0.3125, 0.9375, 0.75, 0.9375, 0.8125, 0.9062, 0.8125, 0.9062, 0.75, 0.9375, 0.25, 0.9375, 0.3125, 0.9062, 0.3125, 0.9062, 0.25, 0.9375, 0.6875, 0.9375, 0.75, 0.9062, 0.75, 0.9062, 0.6875, 0.9375, 0.1875, 0.9375, 0.25, 0.9062, 0.25, 0.9062, 0.1875, 0.9375, 0.625, 0.9375, 0.6875, 0.9062, 0.6875, 0.9062, 0.625, 0.9375, 0.125, 0.9375, 0.1875, 0.9062, 0.1875, 0.9063, 0.125, 0.9375, 0.5625, 0.9375, 0.625, 0.9062, 0.625, 0.9062, 0.5625, 0.9375, 0.0625, 0.9375, 0.125, 0.9063, 0.125, 0.9063, 0.0625, 0.9375, 0.5, 0.9375, 0.5625, 0.9062, 0.5625, 0.9062, 0.5, 0.9375, 0.4375, 0.9375, 0.5, 0.9062, 0.5, 0.9062, 0.4375, 0.9375, 0.875, 0.9375, 0.9375, 0.9063, 0.9375, 0.9063, 0.875, 0.9375, 0.375, 0.9375, 0.4375, 0.9062, 0.4375, 0.9062, 0.375, 0.9062, 0.5625, 0.9062, 0.625, 0.875, 0.625, 0.875, 0.5625, 0.9063, 0.0625, 0.9063, 0.125, 0.875, 0.125, 0.875, 0.0625, 0.9062, 0.5, 0.9062, 0.5625, 0.875, 0.5625, 0.875, 0.5, 0.9062, 0.4375, 0.9062, 0.5, 0.875, 0.5, 0.875, 0.4375, 0.9063, 0.875, 0.9063, 0.9375, 0.875, 0.9375, 0.875, 0.875, 0.9062, 0.375, 0.9062, 0.4375, 0.875, 0.4375, 0.875, 0.375, 0.9062, 0.8125, 0.9063, 0.875, 0.875, 0.875, 0.875, 0.8125, 0.9062, 0.3125, 0.9062, 0.375, 0.875, 0.375, 0.875, 0.3125, 0.9062, 0.75, 0.9062, 0.8125, 0.875, 0.8125, 0.875, 0.75, 0.9062, 0.25, 0.9062, 0.3125, 0.875, 0.3125, 0.875, 0.25, 0.9062, 0.6875, 0.9062, 0.75, 0.875, 0.75, 0.875, 0.6875, 0.9062, 0.1875, 0.9062, 0.25, 0.875, 0.25, 0.875, 0.1875, 0.9062, 0.625, 0.9062, 0.6875, 0.875, 0.6875, 0.875, 0.625, 0.9063, 0.125, 0.9062, 0.1875, 0.875, 0.1875, 0.875, 0.125, 0.875, 0.3125, 0.875, 0.375, 0.8438, 0.375, 0.8438, 0.3125, 0.875, 0.75, 0.875, 0.8125, 0.8438, 0.8125, 0.8438, 0.75, 0.875, 0.25, 0.875, 0.3125, 0.8438, 0.3125, 0.8438, 0.25, 0.875, 0.6875, 0.875, 0.75, 0.8438, 0.75, 0.8438, 0.6875, 0.875, 0.1875, 0.875, 0.25, 0.8438, 0.25, 0.8438, 0.1875, 0.875, 0.625, 0.875, 0.6875, 0.8438, 0.6875, 0.8438, 0.625, 0.875, 0.125, 0.875, 0.1875, 0.8438, 0.1875, 0.8438, 0.125, 0.875, 0.5625, 0.875, 0.625, 0.8438, 0.625, 0.8438, 0.5625, 0.875, 0.0625, 0.875, 0.125, 0.8438, 0.125, 0.8438, 0.0625, 0.875, 0.5, 0.875, 0.5625, 0.8438, 0.5625, 0.8438, 0.5, 0.875, 0.4375, 0.875, 0.5, 0.8438, 0.5, 0.8438, 0.4375, 0.875, 0.875, 0.875, 0.9375, 0.8438, 0.9375, 0.8438, 0.875, 0.875, 0.375, 0.875, 0.4375, 0.8438, 0.4375, 0.8438, 0.375, 0.875, 0.8125, 0.875, 0.875, 0.8438, 0.875, 0.8438, 0.8125, 0.8438, 0.0625, 0.8438, 0.125, 0.8125, 0.125, 0.8125, 0.0625, 0.8438, 0.5, 0.8438, 0.5625, 0.8125, 0.5625, 0.8125, 0.5, 0.8438, 0.4375, 0.8438, 0.5, 0.8125, 0.5, 0.8125, 0.4375, 0.8438, 0.875, 0.8438, 0.9375, 0.8125, 0.9375, 0.8125, 0.875, 0.8438, 0.375, 0.8438, 0.4375, 0.8125, 0.4375, 0.8125, 0.375, 0.8438, 0.8125, 0.8438, 0.875, 0.8125, 0.875, 0.8125, 0.8125, 0.8438, 0.3125, 0.8438, 0.375, 0.8125, 0.375, 0.8125, 0.3125, 0.8438, 0.75, 0.8438, 0.8125, 0.8125, 0.8125, 0.8125, 0.75, 0.8438, 0.25, 0.8438, 0.3125, 0.8125, 0.3125, 0.8125, 0.25, 0.8438, 0.6875, 0.8438, 0.75, 0.8125, 0.75, 0.8125, 0.6875, 0.8438, 0.1875, 0.8438, 0.25, 0.8125, 0.25, 0.8125, 0.1875, 0.8438, 0.625, 0.8438, 0.6875, 0.8125, 0.6875, 0.8125, 0.625, 0.8438, 0.125, 0.8438, 0.1875, 0.8125, 0.1875, 0.8125, 0.125, 0.8438, 0.5625, 0.8438, 0.625, 0.8125, 0.625, 0.8125, 0.5625, 0.8125, 0.25, 0.8125, 0.3125, 0.7812, 0.3125, 0.7812, 0.25, 0.8125, 0.6875, 0.8125, 0.75, 0.7812, 0.75, 0.7812, 0.6875, 0.8125, 0.1875, 0.8125, 0.25, 0.7812, 0.25, 0.7812, 0.1875, 0.8125, 0.625, 0.8125, 0.6875, 0.7812, 0.6875, 0.7812, 0.625, 0.8125, 0.125, 0.8125, 0.1875, 0.7812, 0.1875, 0.7812, 0.125, 0.8125, 0.5625, 0.8125, 0.625, 0.7812, 0.625, 0.7812, 0.5625, 0.8125, 0.0625, 0.8125, 0.125, 0.7812, 0.125, 0.7812, 0.0625, 0.8125, 0.5, 0.8125, 0.5625, 0.7812, 0.5625, 0.7812, 0.5, 0.8125, 0.4375, 0.8125, 0.5, 0.7812, 0.5, 0.7812, 0.4375, 0.8125, 0.875, 0.8125, 0.9375, 0.7812, 0.9375, 0.7812, 0.875, 0.8125, 0.375, 0.8125, 0.4375, 0.7812, 0.4375, 0.7812, 0.375, 0.8125, 0.8125, 0.8125, 0.875, 0.7812, 0.875, 0.7812, 0.8125, 0.8125, 0.3125, 0.8125, 0.375, 0.7812, 0.375, 0.7812, 0.3125, 0.8125, 0.75, 0.8125, 0.8125, 0.7812, 0.8125, 0.7812, 0.75, 0.7812, 0.4375, 0.7812, 0.5, 0.75, 0.5, 0.75, 0.4375, 0.7812, 0.875, 0.7812, 0.9375, 0.75, 0.9375, 0.75, 0.875, 0.7812, 0.375, 0.7812, 0.4375, 0.75, 0.4375, 0.75, 0.375, 0.7812, 0.8125, 0.7812, 0.875, 0.75, 0.875, 0.75, 0.8125, 0.7812, 0.3125, 0.7812, 0.375, 0.75, 0.375, 0.75, 0.3125, 0.7812, 0.75, 0.7812, 0.8125, 0.75, 0.8125, 0.75, 0.75, 0.7812, 0.25, 0.7812, 0.3125, 0.75, 0.3125, 0.75, 0.25, 0.7812, 0.6875, 0.7812, 0.75, 0.75, 0.75, 0.75, 0.6875, 0.7812, 0.1875, 0.7812, 0.25, 0.75, 0.25, 0.75, 0.1875, 0.7812, 0.125, 0.7812, 0.1875, 0.75, 0.1875, 0.75, 0.125, 0.7812, 0.0625, 0.7812, 0.125, 0.75, 0.125, 0.75, 0.0625, 0.7812, 0.5, 0.7812, 0.5625, 0.75, 0.5625, 0.75, 0.5, 0.75, 0.5625, 0.7812, 0.5625, 0.7812, 0.625, 0.0, 0.0, 0.7812, 0.625, 0.7812, 0.6875, 0.75, 0.6875, 0.0, 0.0, 0.7188, 0.625, 0.0, 0.0, 0.75, 0.6875, 0.7188, 0.6875, 0.7188, 0.5625, 0.75, 0.5625, 0.0, 0.0, 0.7188, 0.625])
me_sphere.materials.append(mat_lymphnodetexture)
me_sphere.use_remesh_fix_poles = True
me_sphere.use_remesh_preserve_attributes = False
me_sphere.use_mirror_vertex_groups = False
me_sphere.update()
me_cylinder = bpy.data.meshes.new('Cylinder')
me_cylinder.from_pydata([(-6.137e-07, 4.575, -10.35), (-1.118e-07, 1.0, 14.44), (0.8925, 4.487, -10.35), (0.1951, 0.9808, 14.44), (1.751, 4.227, -10.35), (0.3827, 0.9239, 14.44), (2.542, 3.804, -10.35), (0.5556, 0.8315, 14.44), (3.235, 3.235, -10.35), (0.7071, 0.7071, 14.44), (3.804, 2.542, -10.35), (0.8315, 0.5556, 14.44), (4.227, 1.751, -10.35), (0.9239, 0.3827, 14.44), (4.487, 0.8925, -10.35), (0.9808, 0.1951, 14.44), (4.575, -1.502e-06, -10.35), (1.0, -2.702e-07, 14.44), (4.487, -0.8925, -10.35), (0.9808, -0.1951, 14.44), (4.227, -1.751, -10.35), (0.9239, -0.3827, 14.44), (3.804, -2.542, -10.35), (0.8315, -0.5556, 14.44), (3.235, -3.235, -10.35), (0.7071, -0.7071, 14.44), (2.542, -3.804, -10.35), (0.5556, -0.8315, 14.44), (1.751, -4.227, -10.35), (0.3827, -0.9239, 14.44), (0.8925, -4.487, -10.35), (0.1951, -0.9808, 14.44), (-1.949e-06, -4.575, -10.35), (-4.376e-07, -1.0, 14.44), (-0.8925, -4.487, -10.35), (-0.1951, -0.9808, 14.44), (-1.751, -4.227, -10.35), (-0.3827, -0.9239, 14.44), (-2.542, -3.804, -10.35), (-0.5556, -0.8315, 14.44), (-3.235, -3.235, -10.35), (-0.7071, -0.7071, 14.44), (-3.804, -2.542, -10.35), (-0.8315, -0.5556, 14.44), (-4.227, -1.751, -10.35), (-0.9239, -0.3827, 14.44), (-4.487, -0.8925, -10.35), (-0.9808, -0.1951, 14.44), (-4.575, 2.737e-06, -10.35), (-1.0, 6.199e-07, 14.44), (-4.487, 0.8925, -10.35), (-0.9808, 0.1951, 14.44), (-4.227, 1.751, -10.35), (-0.9239, 0.3827, 14.44), (-3.804, 2.542, -10.35), (-0.8315, 0.5556, 14.44), (-3.235, 3.235, -10.35), (-0.7071, 0.7071, 14.44), (-2.542, 3.804, -10.35), (-0.5556, 0.8315, 14.44), (-1.751, 4.227, -10.35), (-0.3827, 0.9239, 14.44), (-0.8925, 4.487, -10.35), (-0.1951, 0.9808, 14.44), (-3.006e-07, 2.609, -1.241), (0.509, 2.559, -1.241), (0.9984, 2.41, -1.241), (1.449, 2.169, -1.241), (1.845, 1.845, -1.241), (2.169, 1.449, -1.241), (2.41, 0.9984, -1.241), (2.559, 0.509, -1.241), (2.609, -6.838e-07, -1.241), (2.559, -0.509, -1.241), (2.41, -0.9984, -1.241), (2.169, -1.449, -1.241), (1.845, -1.845, -1.241), (1.449, -2.169, -1.241), (0.9984, -2.41, -1.241), (0.509, -2.559, -1.241), (-1.151e-06, -2.609, -1.241), (-0.509, -2.559, -1.241), (-0.9984, -2.41, -1.241), (-1.449, -2.169, -1.241), (-1.845, -1.845, -1.241), (-2.169, -1.449, -1.241), (-2.41, -0.9984, -1.241), (-2.559, -0.509, -1.241), (-2.609, 1.638e-06, -1.241), (-2.559, 0.509, -1.241), (-2.41, 0.9984, -1.241), (-2.169, 1.449, -1.241), (-1.845, 1.845, -1.241), (-1.449, 2.169, -1.241), (-0.9984, 2.41, -1.241), (-0.509, 2.559, -1.241), (-1.503e-07, 1.509, 9.368), (0.2943, 1.48, 9.368), (0.5774, 1.394, 9.368), (0.8382, 1.254, 9.368), (1.067, 1.067, 9.368), (1.254, 0.8382, 9.368), (1.394, 0.5774, 9.368), (1.48, 0.2943, 9.368), (1.509, -3.873e-07, 9.368), (1.48, -0.2943, 9.368), (1.394, -0.5774, 9.368), (1.254, -0.8382, 9.368), (1.067, -1.067, 9.368), (0.8382, -1.254, 9.368), (0.5774, -1.394, 9.368), (0.2943, -1.48, 9.368), (-6.419e-07, -1.509, 9.368), (-0.2943, -1.48, 9.368), (-0.5774, -1.394, 9.368), (-0.8382, -1.254, 9.368), (-1.067, -1.067, 9.368), (-1.254, -0.8382, 9.368), (-1.394, -0.5774, 9.368), (-1.48, -0.2943, 9.368), (-1.509, 9.557e-07, 9.368), (-1.48, 0.2943, 9.368), (-1.394, 0.5774, 9.368), (-1.254, 0.8382, 9.368), (-1.067, 1.067, 9.368), (-0.8382, 1.254, 9.368), (-0.5774, 1.394, 9.368), (-0.2943, 1.48, 9.368), (-3.804e-07, 5.374, -12.22), (1.048, 5.27, -12.22), (2.056, 4.965, -12.22), (2.985, 4.468, -12.22), (3.8, 3.8, -12.22), (4.468, 2.985, -12.22), (4.965, 2.056, -12.22), (5.27, 1.048, -12.22), (5.374, -1.32e-06, -12.22), (5.27, -1.048, -12.22), (4.965, -2.056, -12.22), (4.468, -2.985, -12.22), (3.8, -3.8, -12.22), (2.985, -4.468, -12.22), (2.056, -4.965, -12.22), (1.048, -5.27, -12.22), (-2.131e-06, -5.374, -12.22), (-1.048, -5.27, -12.22), (-2.056, -4.965, -12.22), (-2.985, -4.468, -12.22), (-3.8, -3.8, -12.22), (-4.468, -2.985, -12.22), (-4.965, -2.056, -12.22), (-5.27, -1.048, -12.22), (-5.374, 3.463e-06, -12.22), (-5.27, 1.048, -12.22), (-4.965, 2.056, -12.22), (-4.468, 2.985, -12.22), (-3.8, 3.8, -12.22), (-2.985, 4.468, -12.22), (-2.056, 4.965, -12.22), (-1.048, 5.27, -12.22)], [], [(96, 1, 3, 97), (97, 3, 5, 98), (98, 5, 7, 99), (99, 7, 9, 100), (100, 9, 11, 101), (101, 11, 13, 102), (102, 13, 15, 103), (103, 15, 17, 104), (104, 17, 19, 105), (105, 19, 21, 106), (106, 21, 23, 107), (107, 23, 25, 108), (108, 25, 27, 109), (109, 27, 29, 110), (110, 29, 31, 111), (111, 31, 33, 112), (112, 33, 35, 113), (113, 35, 37, 114), (114, 37, 39, 115), (115, 39, 41, 116), (116, 41, 43, 117), (117, 43, 45, 118), (118, 45, 47, 119), (119, 47, 49, 120), (120, 49, 51, 121), (121, 51, 53, 122), (122, 53, 55, 123), (123, 55, 57, 124), (124, 57, 59, 125), (125, 59, 61, 126), (3, 1, 63, 61, 59, 57, 55, 53, 51, 49, 47, 45, 43, 41, 39, 37, 35, 33, 31, 29, 27, 25, 23, 21, 19, 17, 15, 13, 11, 9, 7, 5), (126, 61, 63, 127), (127, 63, 1, 96), (0, 2, 4, 6, 8, 10, 12, 14, 16, 18, 20, 22, 24, 26, 28, 30, 32, 34, 36, 38, 40, 42, 44, 46, 48, 50, 52, 54, 56, 58, 60, 62), (159, 95, 64, 128), (158, 94, 95, 159), (157, 93, 94, 158), (156, 92, 93, 157), (155, 91, 92, 156), (154, 90, 91, 155), (153, 89, 90, 154), (152, 88, 89, 153), (151, 87, 88, 152), (150, 86, 87, 151), (149, 85, 86, 150), (148, 84, 85, 149), (147, 83, 84, 148), (146, 82, 83, 147), (145, 81, 82, 146), (144, 80, 81, 145), (143, 79, 80, 144), (142, 78, 79, 143), (141, 77, 78, 142), (140, 76, 77, 141), (139, 75, 76, 140), (138, 74, 75, 139), (137, 73, 74, 138), (136, 72, 73, 137), (135, 71, 72, 136), (134, 70, 71, 135), (133, 69, 70, 134), (132, 68, 69, 133), (131, 67, 68, 132), (130, 66, 67, 131), (129, 65, 66, 130), (128, 64, 65, 129), (95, 127, 96, 64), (94, 126, 127, 95), (93, 125, 126, 94), (92, 124, 125, 93), (91, 123, 124, 92), (90, 122, 123, 91), (89, 121, 122, 90), (88, 120, 121, 89), (87, 119, 120, 88), (86, 118, 119, 87), (85, 117, 118, 86), (84, 116, 117, 85), (83, 115, 116, 84), (82, 114, 115, 83), (81, 113, 114, 82), (80, 112, 113, 81), (79, 111, 112, 80), (78, 110, 111, 79), (77, 109, 110, 78), (76, 108, 109, 77), (75, 107, 108, 76), (74, 106, 107, 75), (73, 105, 106, 74), (72, 104, 105, 73), (71, 103, 104, 72), (70, 102, 103, 71), (69, 101, 102, 70), (68, 100, 101, 69), (67, 99, 100, 68), (66, 98, 99, 67), (65, 97, 98, 66), (64, 96, 97, 65), (2, 0, 128, 129), (4, 2, 129, 130), (6, 4, 130, 131), (8, 6, 131, 132), (10, 8, 132, 133), (12, 10, 133, 134), (14, 12, 134, 135), (16, 14, 135, 136), (18, 16, 136, 137), (20, 18, 137, 138), (22, 20, 138, 139), (24, 22, 139, 140), (26, 24, 140, 141), (28, 26, 141, 142), (30, 28, 142, 143), (32, 30, 143, 144), (34, 32, 144, 145), (36, 34, 145, 146), (38, 36, 146, 147), (40, 38, 147, 148), (42, 40, 148, 149), (44, 42, 149, 150), (46, 44, 150, 151), (48, 46, 151, 152), (50, 48, 152, 153), (52, 50, 153, 154), (54, 52, 154, 155), (56, 54, 155, 156), (58, 56, 156, 157), (60, 58, 157, 158), (62, 60, 158, 159), (0, 62, 159, 128)])
_uv = me_cylinder.uv_layers.new(name='UVMap')
_uv.uv.foreach_set('vector', [1.0, 0.7604, 1.0, 1.0, 0.9688, 1.0, 0.9688, 0.7604, 0.9688, 0.7604, 0.9688, 1.0, 0.9375, 1.0, 0.9375, 0.7604, 0.9375, 0.7604, 0.9375, 1.0, 0.9062, 1.0, 0.9062, 0.7604, 0.9062, 0.7604, 0.9062, 1.0, 0.875, 1.0, 0.875, 0.7604, 0.875, 0.7604, 0.875, 1.0, 0.8438, 1.0, 0.8438, 0.7604, 0.8438, 0.7604, 0.8438, 1.0, 0.8125, 1.0, 0.8125, 0.7604, 0.8125, 0.7604, 0.8125, 1.0, 0.7812, 1.0, 0.7813, 0.7604, 0.7813, 0.7604, 0.7812, 1.0, 0.75, 1.0, 0.75, 0.7604, 0.75, 0.7604, 0.75, 1.0, 0.7188, 1.0, 0.7187, 0.7604, 0.7187, 0.7604, 0.7188, 1.0, 0.6875, 1.0, 0.6875, 0.7604, 0.6875, 0.7604, 0.6875, 1.0, 0.6562, 1.0, 0.6562, 0.7604, 0.6562, 0.7604, 0.6562, 1.0, 0.625, 1.0, 0.625, 0.7604, 0.625, 0.7604, 0.625, 1.0, 0.5938, 1.0, 0.5938, 0.7604, 0.5938, 0.7604, 0.5938, 1.0, 0.5625, 1.0, 0.5625, 0.7604, 0.5625, 0.7604, 0.5625, 1.0, 0.5312, 1.0, 0.5312, 0.7604, 0.5312, 0.7604, 0.5312, 1.0, 0.5, 1.0, 0.5, 0.7604, 0.5, 0.7604, 0.5, 1.0, 0.4688, 1.0, 0.4688, 0.7604, 0.4688, 0.7604, 0.4688, 1.0, 0.4375, 1.0, 0.4375, 0.7604, 0.4375, 0.7604, 0.4375, 1.0, 0.4062, 1.0, 0.4062, 0.7604, 0.4062, 0.7604, 0.4062, 1.0, 0.375, 1.0, 0.375, 0.7604, 0.375, 0.7604, 0.375, 1.0, 0.3438, 1.0, 0.3438, 0.7604, 0.3438, 0.7604, 0.3438, 1.0, 0.3125, 1.0, 0.3125, 0.7604, 0.3125, 0.7604, 0.3125, 1.0, 0.2812, 1.0, 0.2812, 0.7604, 0.2812, 0.7604, 0.2812, 1.0, 0.25, 1.0, 0.25, 0.7604, 0.25, 0.7604, 0.25, 1.0, 0.2188, 1.0, 0.2188, 0.7604, 0.2188, 0.7604, 0.2188, 1.0, 0.1875, 1.0, 0.1875, 0.7604, 0.1875, 0.7604, 0.1875, 1.0, 0.1562, 1.0, 0.1562, 0.7604, 0.1562, 0.7604, 0.1562, 1.0, 0.125, 1.0, 0.125, 0.7604, 0.125, 0.7604, 0.125, 1.0, 0.09375, 1.0, 0.09375, 0.7604, 0.09375, 0.7604, 0.09375, 1.0, 0.0625, 1.0, 0.0625, 0.7604, 0.2968, 0.4854, 0.25, 0.49, 0.2032, 0.4854, 0.1582, 0.4717, 0.1167, 0.4496, 0.08029, 0.4197, 0.05045, 0.3833, 0.02827, 0.3418, 0.01461, 0.2968, 0.01, 0.25, 0.01461, 0.2032, 0.02827, 0.1582, 0.05045, 0.1167, 0.08029, 0.08029, 0.1167, 0.05045, 0.1582, 0.02827, 0.2032, 0.01461, 0.25, 0.01, 0.2968, 0.01461, 0.3418, 0.02827, 0.3833, 0.05045, 0.4197, 0.08029, 0.4496, 0.1167, 0.4717, 0.1582, 0.4854, 0.2032, 0.49, 0.25, 0.4854, 0.2968, 0.4717, 0.3418, 0.4496, 0.3833, 0.4197, 0.4197, 0.3833, 0.4496, 0.3418, 0.4717, 0.0625, 0.7604, 0.0625, 1.0, 0.03125, 1.0, 0.03125, 0.7604, 0.03125, 0.7604, 0.03125, 1.0, 0.0, 1.0, 0.0, 0.7604, 0.75, 0.4543, 0.7899, 0.4504, 0.8282, 0.4388, 0.8635, 0.4199, 0.8945, 0.3945, 0.9199, 0.3635, 0.9388, 0.3282, 0.9504, 0.2899, 0.9543, 0.25, 0.9504, 0.2101, 0.9388, 0.1718, 0.9199, 0.1365, 0.8945, 0.1055, 0.8635, 0.08012, 0.8282, 0.06123, 0.7899, 0.04961, 0.75, 0.04568, 0.7101, 0.04961, 0.6718, 0.06123, 0.6365, 0.08012, 0.6055, 0.1055, 0.5801, 0.1365, 0.5612, 0.1718, 0.5496, 0.2101, 0.5457, 0.25, 0.5496, 0.2899, 0.5612, 0.3282, 0.5801, 0.3635, 0.6055, 0.3945, 0.6365, 0.4199, 0.6718, 0.4388, 0.7101, 0.4504, 0.03125, 0.5, 0.03125, 0.6273, 0.0, 0.6273, 0.0, 0.5, 0.0625, 0.5, 0.0625, 0.6273, 0.03125, 0.6273, 0.03125, 0.5, 0.09375, 0.5, 0.09375, 0.6273, 0.0625, 0.6273, 0.0625, 0.5, 0.125, 0.5, 0.125, 0.6273, 0.09375, 0.6273, 0.09375, 0.5, 0.1562, 0.5, 0.1562, 0.6273, 0.125, 0.6273, 0.125, 0.5, 0.1875, 0.5, 0.1875, 0.6273, 0.1562, 0.6273, 0.1562, 0.5, 0.2188, 0.5, 0.2188, 0.6273, 0.1875, 0.6273, 0.1875, 0.5, 0.25, 0.5, 0.25, 0.6273, 0.2188, 0.6273, 0.2188, 0.5, 0.2812, 0.5, 0.2812, 0.6273, 0.25, 0.6273, 0.25, 0.5, 0.3125, 0.5, 0.3125, 0.6273, 0.2812, 0.6273, 0.2812, 0.5, 0.3438, 0.5, 0.3438, 0.6273, 0.3125, 0.6273, 0.3125, 0.5, 0.375, 0.5, 0.375, 0.6273, 0.3438, 0.6273, 0.3438, 0.5, 0.4062, 0.5, 0.4062, 0.6273, 0.375, 0.6273, 0.375, 0.5, 0.4375, 0.5, 0.4375, 0.6273, 0.4062, 0.6273, 0.4062, 0.5, 0.4688, 0.5, 0.4688, 0.6273, 0.4375, 0.6273, 0.4375, 0.5, 0.5, 0.5, 0.5, 0.6273, 0.4688, 0.6273, 0.4688, 0.5, 0.5312, 0.5, 0.5312, 0.6273, 0.5, 0.6273, 0.5, 0.5, 0.5625, 0.5, 0.5625, 0.6273, 0.5312, 0.6273, 0.5312, 0.5, 0.5938, 0.5, 0.5938, 0.6273, 0.5625, 0.6273, 0.5625, 0.5, 0.625, 0.5, 0.625, 0.6273, 0.5938, 0.6273, 0.5938, 0.5, 0.6562, 0.5, 0.6562, 0.6273, 0.625, 0.6273, 0.625, 0.5, 0.6875, 0.5, 0.6875, 0.6273, 0.6562, 0.6273, 0.6562, 0.5, 0.7188, 0.5, 0.7188, 0.6273, 0.6875, 0.6273, 0.6875, 0.5, 0.75, 0.5, 0.75, 0.6273, 0.7188, 0.6273, 0.7188, 0.5, 0.7812, 0.5, 0.7812, 0.6273, 0.75, 0.6273, 0.75, 0.5, 0.8125, 0.5, 0.8125, 0.6273, 0.7812, 0.6273, 0.7812, 0.5, 0.8438, 0.5, 0.8438, 0.6273, 0.8125, 0.6273, 0.8125, 0.5, 0.875, 0.5, 0.875, 0.6273, 0.8438, 0.6273, 0.8438, 0.5, 0.9062, 0.5, 0.9062, 0.6273, 0.875, 0.6273, 0.875, 0.5, 0.9375, 0.5, 0.9375, 0.6273, 0.9062, 0.6273, 0.9062, 0.5, 0.9688, 0.5, 0.9688, 0.6273, 0.9375, 0.6273, 0.9375, 0.5, 1.0, 0.5, 1.0, 0.6273, 0.9688, 0.6273, 0.9688, 0.5, 0.03125, 0.6273, 0.03125, 0.7604, 0.0, 0.7604, 0.0, 0.6273, 0.0625, 0.6273, 0.0625, 0.7604, 0.03125, 0.7604, 0.03125, 0.6273, 0.09375, 0.6273, 0.09375, 0.7604, 0.0625, 0.7604, 0.0625, 0.6273, 0.125, 0.6273, 0.125, 0.7604, 0.09375, 0.7604, 0.09375, 0.6273, 0.1562, 0.6273, 0.1562, 0.7604, 0.125, 0.7604, 0.125, 0.6273, 0.1875, 0.6273, 0.1875, 0.7604, 0.1562, 0.7604, 0.1562, 0.6273, 0.2188, 0.6273, 0.2188, 0.7604, 0.1875, 0.7604, 0.1875, 0.6273, 0.25, 0.6273, 0.25, 0.7604, 0.2188, 0.7604, 0.2188, 0.6273, 0.2812, 0.6273, 0.2812, 0.7604, 0.25, 0.7604, 0.25, 0.6273, 0.3125, 0.6273, 0.3125, 0.7604, 0.2812, 0.7604, 0.2812, 0.6273, 0.3438, 0.6273, 0.3438, 0.7604, 0.3125, 0.7604, 0.3125, 0.6273, 0.375, 0.6273, 0.375, 0.7604, 0.3438, 0.7604, 0.3438, 0.6273, 0.4062, 0.6273, 0.4062, 0.7604, 0.375, 0.7604, 0.375, 0.6273, 0.4375, 0.6273, 0.4375, 0.7604, 0.4062, 0.7604, 0.4062, 0.6273, 0.4688, 0.6273, 0.4688, 0.7604, 0.4375, 0.7604, 0.4375, 0.6273, 0.5, 0.6273, 0.5, 0.7604, 0.4688, 0.7604, 0.4688, 0.6273, 0.5312, 0.6273, 0.5312, 0.7604, 0.5, 0.7604, 0.5, 0.6273, 0.5625, 0.6273, 0.5625, 0.7604, 0.5312, 0.7604, 0.5312, 0.6273, 0.5938, 0.6273, 0.5938, 0.7604, 0.5625, 0.7604, 0.5625, 0.6273, 0.625, 0.6273, 0.625, 0.7604, 0.5938, 0.7604, 0.5938, 0.6273, 0.6562, 0.6273, 0.6562, 0.7604, 0.625, 0.7604, 0.625, 0.6273, 0.6875, 0.6273, 0.6875, 0.7604, 0.6562, 0.7604, 0.6562, 0.6273, 0.7188, 0.6273, 0.7187, 0.7604, 0.6875, 0.7604, 0.6875, 0.6273, 0.75, 0.6273, 0.75, 0.7604, 0.7187, 0.7604, 0.7188, 0.6273, 0.7812, 0.6273, 0.7813, 0.7604, 0.75, 0.7604, 0.75, 0.6273, 0.8125, 0.6273, 0.8125, 0.7604, 0.7813, 0.7604, 0.7812, 0.6273, 0.8438, 0.6273, 0.8438, 0.7604, 0.8125, 0.7604, 0.8125, 0.6273, 0.875, 0.6273, 0.875, 0.7604, 0.8438, 0.7604, 0.8438, 0.6273, 0.9062, 0.6273, 0.9062, 0.7604, 0.875, 0.7604, 0.875, 0.6273, 0.9375, 0.6273, 0.9375, 0.7604, 0.9062, 0.7604, 0.9062, 0.6273, 0.9688, 0.6273, 0.9688, 0.7604, 0.9375, 0.7604, 0.9375, 0.6273, 1.0, 0.6273, 1.0, 0.7604, 0.9688, 0.7604, 0.9688, 0.6273, 0.7899, 0.4504, 0.75, 0.4543, 0.75, 0.49, 0.7968, 0.4854, 0.8282, 0.4388, 0.7899, 0.4504, 0.7968, 0.4854, 0.8418, 0.4717, 0.8635, 0.4199, 0.8282, 0.4388, 0.8418, 0.4717, 0.8833, 0.4496, 0.8945, 0.3945, 0.8635, 0.4199, 0.8833, 0.4496, 0.9197, 0.4197, 0.9199, 0.3635, 0.8945, 0.3945, 0.9197, 0.4197, 0.9496, 0.3833, 0.9388, 0.3282, 0.9199, 0.3635, 0.9496, 0.3833, 0.9717, 0.3418, 0.9504, 0.2899, 0.9388, 0.3282, 0.9717, 0.3418, 0.9854, 0.2968, 0.9543, 0.25, 0.9504, 0.2899, 0.9854, 0.2968, 0.99, 0.25, 0.9504, 0.2101, 0.9543, 0.25, 0.99, 0.25, 0.9854, 0.2032, 0.9388, 0.1718, 0.9504, 0.2101, 0.9854, 0.2032, 0.9717, 0.1582, 0.9199, 0.1365, 0.9388, 0.1718, 0.9717, 0.1582, 0.9496, 0.1167, 0.8945, 0.1055, 0.9199, 0.1365, 0.9496, 0.1167, 0.9197, 0.08029, 0.8635, 0.08012, 0.8945, 0.1055, 0.9197, 0.08029, 0.8833, 0.05045, 0.8282, 0.06123, 0.8635, 0.08012, 0.8833, 0.05045, 0.8418, 0.02827, 0.7899, 0.04961, 0.8282, 0.06123, 0.8418, 0.02827, 0.7968, 0.01461, 0.75, 0.04568, 0.7899, 0.04961, 0.7968, 0.01461, 0.75, 0.01, 0.7101, 0.04961, 0.75, 0.04568, 0.75, 0.01, 0.7032, 0.01461, 0.6718, 0.06123, 0.7101, 0.04961, 0.7032, 0.01461, 0.6582, 0.02827, 0.6365, 0.08012, 0.6718, 0.06123, 0.6582, 0.02827, 0.6167, 0.05045, 0.6055, 0.1055, 0.6365, 0.08012, 0.6167, 0.05045, 0.5803, 0.08029, 0.5801, 0.1365, 0.6055, 0.1055, 0.5803, 0.08029, 0.5504, 0.1167, 0.5612, 0.1718, 0.5801, 0.1365, 0.5504, 0.1167, 0.5283, 0.1582, 0.5496, 0.2101, 0.5612, 0.1718, 0.5283, 0.1582, 0.5146, 0.2032, 0.5457, 0.25, 0.5496, 0.2101, 0.5146, 0.2032, 0.51, 0.25, 0.5496, 0.2899, 0.5457, 0.25, 0.51, 0.25, 0.5146, 0.2968, 0.5612, 0.3282, 0.5496, 0.2899, 0.5146, 0.2968, 0.5283, 0.3418, 0.5801, 0.3635, 0.5612, 0.3282, 0.5283, 0.3418, 0.5504, 0.3833, 0.6055, 0.3945, 0.5801, 0.3635, 0.5504, 0.3833, 0.5803, 0.4197, 0.6365, 0.4199, 0.6055, 0.3945, 0.5803, 0.4197, 0.6167, 0.4496, 0.6718, 0.4388, 0.6365, 0.4199, 0.6167, 0.4496, 0.6582, 0.4717, 0.7101, 0.4504, 0.6718, 0.4388, 0.6582, 0.4717, 0.7032, 0.4854, 0.75, 0.4543, 0.7101, 0.4504, 0.7032, 0.4854, 0.75, 0.49])
me_cylinder.materials.append(mat_lymphvesseltexture)
me_cylinder.use_remesh_fix_poles = True
me_cylinder.use_remesh_preserve_attributes = False
me_cylinder.use_mirror_vertex_groups = False
me_cylinder.update()
me_cylinder_004 = bpy.data.meshes.new('Cylinder.004')
me_cylinder_004.from_pydata([(1.654e-08, 0.7569, 1.771), (0.1477, 0.7424, 1.771), (0.2897, 0.6993, 1.771), (0.4205, 0.6293, 1.771), (0.5352, 0.5352, 1.771), (0.6293, 0.4205, 1.771), (0.6993, 0.2897, 1.771), (0.7424, 0.1477, 1.771), (0.7569, 1.444e-07, 1.771), (0.7424, -0.1477, 1.771), (0.6993, -0.2897, 1.771), (0.6293, -0.4205, 1.771), (0.5352, -0.5352, 1.771), (0.4205, -0.6293, 1.771), (0.2897, -0.6993, 1.771), (0.1477, -0.7424, 1.771), (-2.301e-07, -0.7569, 1.771), (-0.1477, -0.7424, 1.771), (-0.2897, -0.6993, 1.771), (-0.4205, -0.6293, 1.771), (-0.5352, -0.5352, 1.771), (-0.6294, -0.4205, 1.771), (-0.6993, -0.2897, 1.771), (-0.7424, -0.1477, 1.771), (-0.7569, 8.182e-07, 1.771), (-0.7424, 0.1477, 1.771), (-0.6993, 0.2897, 1.771), (-0.6293, 0.4205, 1.771), (-0.5352, 0.5352, 1.771), (-0.4205, 0.6294, 1.771), (-0.2897, 0.6993, 1.771), (-0.1477, 0.7424, 1.771), (0.05419, 0.6951, 1.184), (0.1875, 0.6817, 1.209), (0.3157, 0.6422, 1.233), (0.4338, 0.5779, 1.255), (0.5374, 0.4915, 1.274), (0.6223, 0.3862, 1.29), (0.6855, 0.266, 1.302), (0.7244, 0.1356, 1.309), (0.7375, 1.604e-07, 1.312), (0.7244, -0.1356, 1.309), (0.6855, -0.266, 1.302), (0.6223, -0.3862, 1.29), (0.5374, -0.4915, 1.274), (0.4338, -0.5779, 1.255), (0.3157, -0.6422, 1.233), (0.1875, -0.6817, 1.209), (0.05419, -0.6951, 1.184), (-0.07911, -0.6817, 1.159), (-0.2073, -0.6422, 1.136), (-0.3254, -0.5779, 1.114), (-0.429, -0.4915, 1.094), (-0.514, -0.3862, 1.078), (-0.5771, -0.266, 1.067), (-0.616, -0.1356, 1.059), (-0.6291, 7.791e-07, 1.057), (-0.616, 0.1356, 1.059), (-0.5771, 0.266, 1.067), (-0.514, 0.3862, 1.078), (-0.429, 0.4915, 1.094), (-0.3254, 0.5779, 1.114), (-0.2073, 0.6422, 1.136), (-0.07911, 0.6817, 1.159), (0.2149, 0.5926, 0.6177), (0.3228, 0.5812, 0.6594), (0.4265, 0.5475, 0.6994), (0.522, 0.4927, 0.7363), (0.6058, 0.419, 0.7687), (0.6746, 0.3292, 0.7952), (0.7256, 0.2268, 0.815), (0.7571, 0.1156, 0.8271), (0.7677, 1.844e-07, 0.8312), (0.7571, -0.1156, 0.8271), (0.7256, -0.2268, 0.815), (0.6746, -0.3292, 0.7952), (0.6058, -0.419, 0.7687), (0.522, -0.4927, 0.7363), (0.4265, -0.5475, 0.6994), (0.3228, -0.5812, 0.6594), (0.2149, -0.5926, 0.6177), (0.1071, -0.5812, 0.576), (0.003403, -0.5475, 0.536), (-0.09216, -0.4927, 0.4991), (-0.1759, -0.419, 0.4667), (-0.2447, -0.3292, 0.4402), (-0.2958, -0.2268, 0.4204), (-0.3272, -0.1156, 0.4083), (-0.3378, 7.119e-07, 0.4042), (-0.3272, 0.1156, 0.4083), (-0.2958, 0.2268, 0.4204), (-0.2447, 0.3292, 0.4402), (-0.1759, 0.419, 0.4667), (-0.09216, 0.4927, 0.4991), (0.003404, 0.5475, 0.536), (0.1071, 0.5812, 0.576), (0.4768, 0.4882, 0.09018), (0.5579, 0.4788, 0.1402), (0.6358, 0.451, 0.1883), (0.7076, 0.4059, 0.2326), (0.7706, 0.3452, 0.2715), (0.8222, 0.2712, 0.3034), (0.8606, 0.1868, 0.3271), (0.8843, 0.09524, 0.3416), (0.8923, 2.137e-07, 0.3466), (0.8843, -0.09524, 0.3416), (0.8606, -0.1868, 0.3271), (0.8222, -0.2712, 0.3034), (0.7706, -0.3452, 0.2715), (0.7076, -0.4059, 0.2326), (0.6358, -0.451, 0.1883), (0.5578, -0.4788, 0.1402), (0.4768, -0.4882, 0.09018), (0.3957, -0.4788, 0.04016), (0.3178, -0.451, -0.007934), (0.246, -0.4059, -0.05226), (0.183, -0.3452, -0.09111), (0.1314, -0.2712, -0.123), (0.09296, -0.1868, -0.1467), (0.06932, -0.09524, -0.1613), (0.06134, 6.482e-07, -0.1662), (0.06932, 0.09524, -0.1613), (0.09296, 0.1868, -0.1467), (0.1314, 0.2712, -0.123), (0.183, 0.3452, -0.09111), (0.246, 0.4059, -0.05226), (0.3178, 0.451, -0.007934), (0.3957, 0.4788, 0.04016), (0.8309, 0.3586, -0.3804), (0.8827, 0.3517, -0.3334), (0.9325, 0.3313, -0.2882), (0.9784, 0.2981, -0.2465), (1.019, 0.2535, -0.21), (1.052, 0.1992, -0.18), (1.076, 0.1372, -0.1577), (1.091, 0.06995, -0.144), (1.096, 2.471e-07, -0.1394), (1.091, -0.06995, -0.144), (1.076, -0.1372, -0.1577), (1.052, -0.1992, -0.18), (1.019, -0.2535, -0.21), (0.9784, -0.2981, -0.2465), (0.9325, -0.3313, -0.2882), (0.8827, -0.3517, -0.3334), (0.8309, -0.3586, -0.3804), (0.7791, -0.3517, -0.4274), (0.7293, -0.3313, -0.4727), (0.6834, -0.2981, -0.5143), (0.6432, -0.2535, -0.5509), (0.6102, -0.1992, -0.5808), (0.5856, -0.1372, -0.6031), (0.5705, -0.06995, -0.6168), (0.5654, 5.662e-07, -0.6214), (0.5705, 0.06995, -0.6168), (0.5856, 0.1372, -0.6031), (0.6102, 0.1992, -0.5808), (0.6432, 0.2535, -0.5509), (0.6834, 0.2981, -0.5143), (0.7293, 0.3313, -0.4727), (0.7791, 0.3517, -0.4274), (1.265, 0.252, -0.7781), (1.295, 0.2472, -0.739), (1.324, 0.2329, -0.7013), (1.35, 0.2096, -0.6666), (1.373, 0.1782, -0.6362), (1.392, 0.14, -0.6112), (1.406, 0.09645, -0.5927), (1.415, 0.04917, -0.5813), (1.418, 2.745e-07, -0.5774), (1.415, -0.04917, -0.5813), (1.406, -0.09645, -0.5927), (1.392, -0.14, -0.6112), (1.373, -0.1782, -0.6362), (1.35, -0.2096, -0.6666), (1.324, -0.2329, -0.7013), (1.295, -0.2472, -0.739), (1.265, -0.252, -0.7781), (1.236, -0.2472, -0.8173), (1.207, -0.2329, -0.855), (1.181, -0.2096, -0.8897), (1.157, -0.1782, -0.9201), (1.139, -0.14, -0.9451), (1.124, -0.09645, -0.9636), (1.116, -0.04917, -0.975), (1.113, 4.989e-07, -0.9789), (1.116, 0.04917, -0.975), (1.124, 0.09645, -0.9636), (1.139, 0.14, -0.9451), (1.157, 0.1782, -0.9201), (1.181, 0.2096, -0.8897), (1.207, 0.2329, -0.855), (1.236, 0.2472, -0.8173)], [], [(19, 20, 52, 51), (6, 7, 39, 38), (20, 21, 53, 52), (7, 8, 40, 39), (21, 22, 54, 53), (8, 9, 41, 40), (22, 23, 55, 54), (9, 10, 42, 41), (23, 24, 56, 55), (10, 11, 43, 42), (24, 25, 57, 56), (11, 12, 44, 43), (25, 26, 58, 57), (12, 13, 45, 44), (26, 27, 59, 58), (13, 14, 46, 45), (0, 1, 33, 32), (27, 28, 60, 59), (14, 15, 47, 46), (1, 2, 34, 33), (28, 29, 61, 60), (15, 16, 48, 47), (2, 3, 35, 34), (29, 30, 62, 61), (16, 17, 49, 48), (3, 4, 36, 35), (30, 31, 63, 62), (17, 18, 50, 49), (4, 5, 37, 36), (31, 0, 32, 63), (18, 19, 51, 50), (5, 6, 38, 37), (32, 33, 65, 64), (59, 60, 92, 91), (46, 47, 79, 78), (33, 34, 66, 65), (60, 61, 93, 92), (47, 48, 80, 79), (34, 35, 67, 66), (61, 62, 94, 93), (48, 49, 81, 80), (35, 36, 68, 67), (62, 63, 95, 94), (49, 50, 82, 81), (36, 37, 69, 68), (63, 32, 64, 95), (50, 51, 83, 82), (37, 38, 70, 69), (51, 52, 84, 83), (38, 39, 71, 70), (52, 53, 85, 84), (39, 40, 72, 71), (53, 54, 86, 85), (40, 41, 73, 72), (54, 55, 87, 86), (41, 42, 74, 73), (55, 56, 88, 87), (42, 43, 75, 74), (56, 57, 89, 88), (43, 44, 76, 75), (57, 58, 90, 89), (44, 45, 77, 76), (58, 59, 91, 90), (45, 46, 78, 77), (67, 68, 100, 99), (94, 95, 127, 126), (81, 82, 114, 113), (68, 69, 101, 100), (95, 64, 96, 127), (82, 83, 115, 114), (69, 70, 102, 101), (83, 84, 116, 115), (70, 71, 103, 102), (84, 85, 117, 116), (71, 72, 104, 103), (85, 86, 118, 117), (72, 73, 105, 104), (86, 87, 119, 118), (73, 74, 106, 105), (87, 88, 120, 119), (74, 75, 107, 106), (88, 89, 121, 120), (75, 76, 108, 107), (89, 90, 122, 121), (76, 77, 109, 108), (90, 91, 123, 122), (77, 78, 110, 109), (64, 65, 97, 96), (91, 92, 124, 123), (78, 79, 111, 110), (65, 66, 98, 97), (92, 93, 125, 124), (79, 80, 112, 111), (66, 67, 99, 98), (93, 94, 126, 125), (80, 81, 113, 112), (102, 103, 135, 134), (116, 117, 149, 148), (103, 104, 136, 135), (117, 118, 150, 149), (104, 105, 137, 136), (118, 119, 151, 150), (105, 106, 138, 137), (119, 120, 152, 151), (106, 107, 139, 138), (120, 121, 153, 152), (107, 108, 140, 139), (121, 122, 154, 153), (108, 109, 141, 140), (122, 123, 155, 154), (109, 110, 142, 141), (96, 97, 129, 128), (123, 124, 156, 155), (110, 111, 143, 142), (97, 98, 130, 129), (124, 125, 157, 156), (111, 112, 144, 143), (98, 99, 131, 130), (125, 126, 158, 157), (112, 113, 145, 144), (99, 100, 132, 131), (126, 127, 159, 158), (113, 114, 146, 145), (100, 101, 133, 132), (127, 96, 128, 159), (114, 115, 147, 146), (101, 102, 134, 133), (115, 116, 148, 147), (137, 138, 170, 169), (151, 152, 184, 183), (138, 139, 171, 170), (152, 153, 185, 184), (139, 140, 172, 171), (153, 154, 186, 185), (140, 141, 173, 172), (154, 155, 187, 186), (141, 142, 174, 173), (128, 129, 161, 160), (155, 156, 188, 187), (142, 143, 175, 174), (129, 130, 162, 161), (156, 157, 189, 188), (143, 144, 176, 175), (130, 131, 163, 162), (157, 158, 190, 189), (144, 145, 177, 176), (131, 132, 164, 163), (158, 159, 191, 190), (145, 146, 178, 177), (132, 133, 165, 164), (159, 128, 160, 191), (146, 147, 179, 178), (133, 134, 166, 165), (147, 148, 180, 179), (134, 135, 167, 166), (148, 149, 181, 180), (135, 136, 168, 167), (149, 150, 182, 181), (136, 137, 169, 168), (150, 151, 183, 182), (160, 161, 162, 163, 164, 165, 166, 167, 168, 169, 170, 171, 172, 173, 174, 175, 176, 177, 178, 179, 180, 181, 182, 183, 184, 185, 186, 187, 188, 189, 190, 191)])
_uv = me_cylinder_004.uv_layers.new(name='UVMap')
_uv.uv.foreach_set('vector', [0.0, 0.0, 0.0, 0.0, 0.0, 0.0, 0.0, 0.0, 0.0, 0.0, 0.0, 0.0, 0.0, 0.0, 0.0, 0.0, 0.0, 0.0, 0.0, 0.0, 0.0, 0.0, 0.0, 0.0, 0.0, 0.0, 0.0, 0.0, 0.0, 0.0, 0.0, 0.0, 0.0, 0.0, 0.0, 0.0, 0.0, 0.0, 0.0, 0.0, 0.0, 0.0, 0.0, 0.0, 0.0, 0.0, 0.0, 0.0, 0.0, 0.0, 0.0, 0.0, 0.0, 0.0, 0.0, 0.0, 0.0, 0.0, 0.0, 0.0, 0.0, 0.0, 0.0, 0.0, 0.0, 0.0, 0.0, 0.0, 0.0, 0.0, 0.0, 0.0, 0.0, 0.0, 0.0, 0.0, 0.0, 0.0, 0.0, 0.0, 0.0, 0.0, 0.0, 0.0, 0.0, 0.0, 0.0, 0.0, 0.0, 0.0, 0.0, 0.0, 0.0, 0.0, 0.0, 0.0, 0.0, 0.0, 0.0, 0.0, 0.0, 0.0, 0.0, 0.0, 0.0, 0.0, 0.0, 0.0, 0.0, 0.0, 0.0, 0.0, 0.0, 0.0, 0.0, 0.0, 0.0, 0.0, 0.0, 0.0, 0.0, 0.0, 0.0, 0.0, 0.0, 0.0, 0.0, 0.0, 0.0, 0.0, 0.0, 0.0, 0.0, 0.0, 0.0, 0.0, 0.0, 0.0, 0.0, 0.0, 0.0, 0.0, 0.0, 0.0, 0.0, 0.0, 0.0, 0.0, 0.0, 0.0, 0.0, 0.0, 0.0, 0.0, 0.0, 0.0, 0.0, 0.0, 0.0, 0.0, 0.0, 0.0, 0.0, 0.0, 0.0, 0.0, 0.0, 0.0, 0.0, 0.0, 0.0, 0.0, 0.0, 0.0, 0.0, 0.0, 0.0, 0.0, 0.0, 0.0, 0.0, 0.0, 0.0, 0.0, 0.0, 0.0, 0.0, 0.0, 0.0, 0.0, 0.0, 0.0, 0.0, 0.0, 0.0, 0.0, 0.0, 0.0, 0.0, 0.0, 0.0, 0.0, 0.0, 0.0, 0.0, 0.0, 0.0, 0.0, 0.0, 0.0, 0.0, 0.0, 0.0, 0.0, 0.0, 0.0, 0.0, 0.0, 0.0, 0.0, 0.0, 0.0, 0.0, 0.0, 0.0, 0.0, 0.0, 0.0, 0.0, 0.0, 0.0, 0.0, 0.0, 0.0, 0.0, 0.0, 0.0, 0.0, 0.0, 0.0, 0.0, 0.0, 0.0, 0.0, 0.0, 0.0, 0.0, 0.0, 0.0, 0.0, 0.0, 0.0, 0.0, 0.0, 0.0, 0.0, 0.0, 0.0, 0.0, 0.0, 0.0, 0.0, 0.0, 0.0, 0.0, 0.0, 0.0, 0.0, 0.0, 0.0, 0.0, 0.0, 0.0, 0.0, 0.0, 0.0, 0.0, 0.0, 0.0, 0.0, 0.0, 0.0, 0.0, 0.0, 0.0, 0.0, 0.0, 0.0, 0.0, 0.0, 0.0, 0.0, 0.0, 0.0, 0.0, 0.0, 0.0, 0.0, 0.0, 0.0, 0.0, 0.0, 0.0, 0.0, 0.0, 0.0, 0.0, 0.0, 0.0, 0.0, 0.0, 0.0, 0.0, 0.0, 0.0, 0.0, 0.0, 0.0, 0.0, 0.0, 0.0, 0.0, 0.0, 0.0, 0.0, 0.0, 0.0, 0.0, 0.0, 0.0, 0.0, 0.0, 0.0, 0.0, 0.0, 0.0, 0.0, 0.0, 0.0, 0.0, 0.0, 0.0, 0.0, 0.0, 0.0, 0.0, 0.0, 0.0, 0.0, 0.0, 0.0, 0.0, 0.0, 0.0, 0.0, 0.0, 0.0, 0.0, 0.0, 0.0, 0.0, 0.0, 0.0, 0.0, 0.0, 0.0, 0.0, 0.0, 0.0, 0.0, 0.0, 0.0, 0.0, 0.0, 0.0, 0.0, 0.0, 0.0, 0.0, 0.0, 0.0, 0.0, 0.0, 0.0, 0.0, 0.0, 0.0, 0.0, 0.0, 0.0, 0.0, 0.0, 0.0, 0.0, 0.0, 0.0, 0.0, 0.0, 0.0, 0.0, 0.0, 0.0, 0.0, 0.0, 0.0, 0.0, 0.0, 0.0, 0.0, 0.0, 0.0, 0.0, 0.0, 0.0, 0.0, 0.0, 0.0, 0.0, 0.0, 0.0, 0.0, 0.0, 0.0, 0.0, 0.0, 0.0, 0.0, 0.0, 0.0, 0.0, 0.0, 0.0, 0.0, 0.0, 0.0, 0.0, 0.0, 0.0, 0.0, 0.0, 0.0, 0.0, 0.0, 0.0, 0.0, 0.0, 0.0, 0.0, 0.0, 0.0, 0.0, 0.0, 0.0, 0.0, 0.0, 0.0, 0.0, 0.0, 0.0, 0.0, 0.0, 0.0, 0.0, 0.0, 0.0, 0.0, 0.0, 0.0, 0.0, 0.0, 0.0, 0.0, 0.0, 0.0, 0.0, 0.0, 0.0, 0.0, 0.0, 0.0, 0.0, 0.0, 0.0, 0.0, 0.0, 0.0, 0.0, 0.0, 0.0, 0.0, 0.0, 0.0, 0.0, 0.0, 0.0, 0.0, 0.0, 0.0, 0.0, 0.0, 0.0, 0.0, 0.0, 0.0, 0.0, 0.0, 0.0, 0.0, 0.0, 0.0, 0.0, 0.0, 0.0, 0.0, 0.0, 0.0, 0.0, 0.0, 0.0, 0.0, 0.0, 0.0, 0.0, 0.0, 0.0, 0.0, 0.0, 0.0, 0.0, 0.0, 0.0, 0.0, 0.0, 0.0, 0.0, 0.0, 0.0, 0.0, 0.0, 0.0, 0.0, 0.0, 0.0, 0.0, 0.0, 0.0, 0.0, 0.0, 0.0, 0.0, 0.0, 0.0, 0.0, 0.0, 0.0, 0.0, 0.0, 0.0, 0.0, 0.0, 0.0, 0.0, 0.0, 0.0, 0.0, 0.0, 0.0, 0.0, 0.0, 0.0, 0.0, 0.0, 0.0, 0.0, 0.0, 0.0, 0.0, 0.0, 0.0, 0.0, 0.0, 0.0, 0.0, 0.0, 0.0, 0.0, 0.0, 0.0, 0.0, 0.0, 0.0, 0.0, 0.0, 0.0, 0.0, 0.0, 0.0, 0.0, 0.0, 0.0, 0.0, 0.0, 0.0, 0.0, 0.0, 0.0, 0.0, 0.0, 0.0, 0.0, 0.0, 0.0, 0.0, 0.0, 0.0, 0.0, 0.0, 0.0, 0.0, 0.0, 0.0, 0.0, 0.0, 0.0, 0.0, 0.0, 0.0, 0.0, 0.0, 0.0, 0.0, 0.0, 0.0, 0.0, 0.0, 0.0, 0.0, 0.0, 0.0, 0.0, 0.0, 0.0, 0.0, 0.0, 0.0, 0.0, 0.0, 0.0, 0.0, 0.0, 0.0, 0.0, 0.0, 0.0, 0.0, 0.0, 0.0, 0.0, 0.0, 0.0, 0.0, 0.0, 0.0, 0.0, 0.0, 0.0, 0.0, 0.0, 0.0, 0.0, 0.0, 0.0, 0.0, 0.0, 0.0, 0.0, 0.0, 0.0, 0.0, 0.0, 0.0, 0.0, 0.0, 0.0, 0.0, 0.0, 0.0, 0.0, 0.0, 0.0, 0.0, 0.0, 0.0, 0.0, 0.0, 0.0, 0.0, 0.0, 0.0, 0.0, 0.0, 0.0, 0.0, 0.0, 0.0, 0.0, 0.0, 0.0, 0.0, 0.0, 0.0, 0.0, 0.0, 0.0, 0.0, 0.0, 0.0, 0.0, 0.0, 0.0, 0.0, 0.0, 0.0, 0.0, 0.0, 0.0, 0.0, 0.0, 0.0, 0.0, 0.0, 0.0, 0.0, 0.0, 0.0, 0.0, 0.0, 0.0, 0.0, 0.0, 0.0, 0.0, 0.0, 0.0, 0.0, 0.0, 0.0, 0.0, 0.0, 0.0, 0.0, 0.0, 0.0, 0.0, 0.0, 0.0, 0.0, 0.0, 0.0, 0.0, 0.0, 0.0, 0.0, 0.0, 0.0, 0.0, 0.0, 0.0, 0.0, 0.0, 0.0, 0.0, 0.0, 0.0, 0.0, 0.0, 0.0, 0.0, 0.0, 0.0, 0.0, 0.0, 0.0, 0.0, 0.0, 0.0, 0.0, 0.0, 0.0, 0.0, 0.0, 0.0, 0.0, 0.0, 0.0, 0.0, 0.0, 0.0, 0.0, 0.0, 0.0, 0.0, 0.0, 0.0, 0.0, 0.0, 0.0, 0.0, 0.0, 0.0, 0.0, 0.0, 0.0, 0.0, 0.0, 0.0, 0.0, 0.0, 0.0, 0.0, 0.0, 0.0, 0.0, 0.0, 0.0, 0.0, 0.0, 0.0, 0.0, 0.0, 0.0, 0.0, 0.0, 0.0, 0.0, 0.0, 0.0, 0.0, 0.0, 0.0, 0.0, 0.0, 0.0, 0.0, 0.0, 0.0, 0.0, 0.0, 0.0, 0.0, 0.0, 0.0, 0.0, 0.0, 0.0, 0.0, 0.0, 0.0, 0.0, 0.0, 0.0, 0.0, 0.0, 0.0, 0.0, 0.0, 0.0, 0.0, 0.0, 0.0, 0.0, 0.0, 0.0, 0.0, 0.0, 0.0, 0.0, 0.0, 0.0, 0.0, 0.0, 0.0, 0.0, 0.0, 0.0, 0.0, 0.0, 0.0, 0.0, 0.0, 0.0, 0.0, 0.0, 0.0, 0.0, 0.0, 0.0, 0.0, 0.0, 0.0, 0.0, 0.0, 0.0, 0.0, 0.0, 0.0, 0.0, 0.0, 0.0, 0.0, 0.0, 0.0, 0.0, 0.0, 0.0, 0.0, 0.0, 0.0, 0.0, 0.0, 0.0, 0.0, 0.0, 0.0, 0.0, 0.0, 0.0, 0.0, 0.0, 0.0, 0.0, 0.0, 0.0, 0.0, 0.0, 0.0, 0.0, 0.0, 0.0, 0.0, 0.0, 0.0, 0.0, 0.0, 0.0, 0.0, 0.0, 0.0, 0.0, 0.0, 0.0, 0.0, 0.0, 0.0, 0.0, 0.0, 0.0, 0.0, 0.0, 0.0, 0.0, 0.0, 0.0, 0.0, 0.0, 0.0, 0.0, 0.0, 0.0, 0.0, 0.0, 0.0, 0.0, 0.0, 0.0, 0.0, 0.0, 0.0, 0.0, 0.0, 0.0, 0.0, 0.0, 0.0, 0.0, 0.0, 0.0, 0.0, 0.0, 0.0, 0.0, 0.0, 0.0, 0.0, 0.0, 0.0, 0.0, 0.0, 0.0, 0.0, 0.0, 0.0, 0.0, 0.0, 0.0, 0.0, 0.0, 0.0, 0.0, 0.0, 0.0, 0.0, 0.0, 0.0, 0.0, 0.0, 0.0, 0.0, 0.0, 0.0, 0.0, 0.0, 0.0, 0.0, 0.0, 0.0, 0.0, 0.0, 0.0, 0.0, 0.0, 0.0, 0.0, 0.0, 0.0, 0.0, 0.0, 0.0, 0.0, 0.0, 0.0, 0.0, 0.0, 0.0, 0.0, 0.0, 0.0, 0.0, 0.0, 0.0, 0.0, 0.0, 0.0, 0.0, 0.0, 0.0, 0.0, 0.0, 0.0, 0.0, 0.0, 0.0, 0.0, 0.0, 0.0, 0.0, 0.0, 0.0, 0.0, 0.0, 0.0, 0.0, 0.0, 0.0, 0.0, 0.0, 0.0, 0.0, 0.0, 0.0, 0.0, 0.0, 0.0, 0.0, 0.0, 0.0, 0.0, 0.0, 0.0, 0.0, 0.0, 0.0, 0.0, 0.0, 0.0, 0.0, 0.0, 0.0, 0.0, 0.0, 0.0, 0.0, 0.0, 0.0, 0.0, 0.0, 0.0, 0.0, 0.0, 0.0, 0.0, 0.0, 0.0, 0.0, 0.0, 0.0, 0.0, 0.0, 0.0, 0.0, 0.0, 0.0, 0.0, 0.0, 0.0, 0.0, 0.0, 0.0, 0.0, 0.0, 0.0, 0.0, 0.0, 0.0, 0.0, 0.0, 0.0, 0.0, 0.0, 0.0, 0.0, 0.0, 0.0, 0.0, 0.0, 0.0, 0.0, 0.0, 0.0, 0.0, 0.0, 0.0, 0.0, 0.0, 0.0, 0.0, 0.0, 0.0, 0.0, 0.0, 0.0, 0.0, 0.0, 0.0, 0.0, 0.0, 0.0, 0.0, 0.0, 0.0, 0.0, 0.0, 0.0, 0.0, 0.0, 0.0, 0.0, 0.0, 0.0, 0.0, 0.0, 0.0, 0.0, 0.0, 0.0, 0.0, 0.0, 0.0, 0.0, 0.0, 0.0, 0.0, 0.0, 0.0, 0.0, 0.0, 0.0, 0.0, 0.0, 0.0, 0.0, 0.0, 0.0, 0.0, 0.0, 0.0, 0.0, 0.0, 0.0, 0.0, 0.0, 0.0, 0.0, 0.0, 0.0, 0.0, 0.0, 0.0, 0.0, 0.0, 0.0, 0.0, 0.0, 0.0, 0.0, 0.0, 0.0, 0.0, 0.0, 0.0, 0.0, 0.0, 0.0, 0.0, 0.0, 0.0, 0.0, 0.0, 0.0, 0.0, 0.0, 0.0, 0.0, 0.0, 0.0, 0.0, 0.0, 0.0, 0.0, 0.0, 0.0, 0.0, 0.0, 0.0, 0.0, 0.0, 0.0, 0.0, 0.0, 0.0, 0.0, 0.0, 0.0, 0.0, 0.0, 0.0, 0.0, 0.0, 0.0, 0.0, 0.0, 0.0, 0.0, 0.0, 0.0, 0.0, 0.0, 0.0, 0.0, 0.0, 0.0, 0.0, 0.0, 0.0, 0.0, 0.0, 0.0, 0.0, 0.0, 0.0, 0.0, 0.0, 0.0, 0.0, 0.0, 0.0, 0.0, 0.0, 0.0, 0.0, 0.0, 0.0, 0.0, 0.0, 0.0, 0.0, 0.0, 0.0, 0.0, 0.0, 0.0, 0.0, 0.0, 0.0, 0.0, 0.0, 0.0, 0.0, 0.0, 0.0, 0.0, 0.0, 0.0, 0.0, 0.0, 0.0, 0.0, 0.0, 0.0, 0.0, 0.0, 0.0, 0.0, 0.0, 0.0, 0.0, 0.0, 0.0, 0.0, 0.0, 0.0, 0.0, 0.0, 0.0])
me_cylinder_004.materials.append(mat_lymphvesseltexture)
me_cylinder_004.use_remesh_fix_poles = True
me_cylinder_004.use_remesh_preserve_attributes = False
me_cylinder_004.use_mirror_vertex_groups = False
me_cylinder_004.update()
me_cylinder_005 = bpy.data.meshes.new('Cylinder.005')
me_cylinder_005.from_pydata([(1.654e-08, 0.7569, 1.771), (0.1477, 0.7424, 1.771), (0.2897, 0.6993, 1.771), (0.4205, 0.6293, 1.771), (0.5352, 0.5352, 1.771), (0.6293, 0.4205, 1.771), (0.6993, 0.2897, 1.771), (0.7424, 0.1477, 1.771), (0.7569, 1.444e-07, 1.771), (0.7424, -0.1477, 1.771), (0.6993, -0.2897, 1.771), (0.6293, -0.4205, 1.771), (0.5352, -0.5352, 1.771), (0.4205, -0.6293, 1.771), (0.2897, -0.6993, 1.771), (0.1477, -0.7424, 1.771), (-2.301e-07, -0.7569, 1.771), (-0.1477, -0.7424, 1.771), (-0.2897, -0.6993, 1.771), (-0.4205, -0.6293, 1.771), (-0.5352, -0.5352, 1.771), (-0.6294, -0.4205, 1.771), (-0.6993, -0.2897, 1.771), (-0.7424, -0.1477, 1.771), (-0.7569, 8.182e-07, 1.771), (-0.7424, 0.1477, 1.771), (-0.6993, 0.2897, 1.771), (-0.6293, 0.4205, 1.771), (-0.5352, 0.5352, 1.771), (-0.4205, 0.6294, 1.771), (-0.2897, 0.6993, 1.771), (-0.1477, 0.7424, 1.771), (0.05419, 0.6951, 1.184), (0.1875, 0.6817, 1.209), (0.3157, 0.6422, 1.233), (0.4338, 0.5779, 1.255), (0.5374, 0.4915, 1.274), (0.6223, 0.3862, 1.29), (0.6855, 0.266, 1.302), (0.7244, 0.1356, 1.309), (0.7375, 1.604e-07, 1.312), (0.7244, -0.1356, 1.309), (0.6855, -0.266, 1.302), (0.6223, -0.3862, 1.29), (0.5374, -0.4915, 1.274), (0.4338, -0.5779, 1.255), (0.3157, -0.6422, 1.233), (0.1875, -0.6817, 1.209), (0.05419, -0.6951, 1.184), (-0.07911, -0.6817, 1.159), (-0.2073, -0.6422, 1.136), (-0.3254, -0.5779, 1.114), (-0.429, -0.4915, 1.094), (-0.514, -0.3862, 1.078), (-0.5771, -0.266, 1.067), (-0.616, -0.1356, 1.059), (-0.6291, 7.791e-07, 1.057), (-0.616, 0.1356, 1.059), (-0.5771, 0.266, 1.067), (-0.514, 0.3862, 1.078), (-0.429, 0.4915, 1.094), (-0.3254, 0.5779, 1.114), (-0.2073, 0.6422, 1.136), (-0.07911, 0.6817, 1.159), (0.2149, 0.5926, 0.6177), (0.3228, 0.5812, 0.6594), (0.4265, 0.5475, 0.6994), (0.522, 0.4927, 0.7363), (0.6058, 0.419, 0.7687), (0.6746, 0.3292, 0.7952), (0.7256, 0.2268, 0.815), (0.7571, 0.1156, 0.8271), (0.7677, 1.844e-07, 0.8312), (0.7571, -0.1156, 0.8271), (0.7256, -0.2268, 0.815), (0.6746, -0.3292, 0.7952), (0.6058, -0.419, 0.7687), (0.522, -0.4927, 0.7363), (0.4265, -0.5475, 0.6994), (0.3228, -0.5812, 0.6594), (0.2149, -0.5926, 0.6177), (0.1071, -0.5812, 0.576), (0.003403, -0.5475, 0.536), (-0.09216, -0.4927, 0.4991), (-0.1759, -0.419, 0.4667), (-0.2447, -0.3292, 0.4402), (-0.2958, -0.2268, 0.4204), (-0.3272, -0.1156, 0.4083), (-0.3378, 7.119e-07, 0.4042), (-0.3272, 0.1156, 0.4083), (-0.2958, 0.2268, 0.4204), (-0.2447, 0.3292, 0.4402), (-0.1759, 0.419, 0.4667), (-0.09216, 0.4927, 0.4991), (0.003404, 0.5475, 0.536), (0.1071, 0.5812, 0.576), (0.4768, 0.4882, 0.09018), (0.5579, 0.4788, 0.1402), (0.6358, 0.451, 0.1883), (0.7076, 0.4059, 0.2326), (0.7706, 0.3452, 0.2715), (0.8222, 0.2712, 0.3034), (0.8606, 0.1868, 0.3271), (0.8843, 0.09524, 0.3416), (0.8923, 2.137e-07, 0.3466), (0.8843, -0.09524, 0.3416), (0.8606, -0.1868, 0.3271), (0.8222, -0.2712, 0.3034), (0.7706, -0.3452, 0.2715), (0.7076, -0.4059, 0.2326), (0.6358, -0.451, 0.1883), (0.5578, -0.4788, 0.1402), (0.4768, -0.4882, 0.09018), (0.3957, -0.4788, 0.04016), (0.3178, -0.451, -0.007934), (0.246, -0.4059, -0.05226), (0.183, -0.3452, -0.09111), (0.1314, -0.2712, -0.123), (0.09296, -0.1868, -0.1467), (0.06932, -0.09524, -0.1613), (0.06134, 6.482e-07, -0.1662), (0.06932, 0.09524, -0.1613), (0.09296, 0.1868, -0.1467), (0.1314, 0.2712, -0.123), (0.183, 0.3452, -0.09111), (0.246, 0.4059, -0.05226), (0.3178, 0.451, -0.007934), (0.3957, 0.4788, 0.04016), (0.8309, 0.3586, -0.3804), (0.8827, 0.3517, -0.3334), (0.9325, 0.3313, -0.2882), (0.9784, 0.2981, -0.2465), (1.019, 0.2535, -0.21), (1.052, 0.1992, -0.18), (1.076, 0.1372, -0.1577), (1.091, 0.06995, -0.144), (1.096, 2.471e-07, -0.1394), (1.091, -0.06995, -0.144), (1.076, -0.1372, -0.1577), (1.052, -0.1992, -0.18), (1.019, -0.2535, -0.21), (0.9784, -0.2981, -0.2465), (0.9325, -0.3313, -0.2882), (0.8827, -0.3517, -0.3334), (0.8309, -0.3586, -0.3804), (0.7791, -0.3517, -0.4274), (0.7293, -0.3313, -0.4727), (0.6834, -0.2981, -0.5143), (0.6432, -0.2535, -0.5509), (0.6102, -0.1992, -0.5808), (0.5856, -0.1372, -0.6031), (0.5705, -0.06995, -0.6168), (0.5654, 5.662e-07, -0.6214), (0.5705, 0.06995, -0.6168), (0.5856, 0.1372, -0.6031), (0.6102, 0.1992, -0.5808), (0.6432, 0.2535, -0.5509), (0.6834, 0.2981, -0.5143), (0.7293, 0.3313, -0.4727), (0.7791, 0.3517, -0.4274), (1.265, 0.252, -0.7781), (1.295, 0.2472, -0.739), (1.324, 0.2329, -0.7013), (1.35, 0.2096, -0.6666), (1.373, 0.1782, -0.6362), (1.392, 0.14, -0.6112), (1.406, 0.09645, -0.5927), (1.415, 0.04917, -0.5813), (1.418, 2.745e-07, -0.5774), (1.415, -0.04917, -0.5813), (1.406, -0.09645, -0.5927), (1.392, -0.14, -0.6112), (1.373, -0.1782, -0.6362), (1.35, -0.2096, -0.6666), (1.324, -0.2329, -0.7013), (1.295, -0.2472, -0.739), (1.265, -0.252, -0.7781), (1.236, -0.2472, -0.8173), (1.207, -0.2329, -0.855), (1.181, -0.2096, -0.8897), (1.157, -0.1782, -0.9201), (1.139, -0.14, -0.9451), (1.124, -0.09645, -0.9636), (1.116, -0.04917, -0.975), (1.113, 4.989e-07, -0.9789), (1.116, 0.04917, -0.975), (1.124, 0.09645, -0.9636), (1.139, 0.14, -0.9451), (1.157, 0.1782, -0.9201), (1.181, 0.2096, -0.8897), (1.207, 0.2329, -0.855), (1.236, 0.2472, -0.8173)], [], [(19, 20, 52, 51), (6, 7, 39, 38), (20, 21, 53, 52), (7, 8, 40, 39), (21, 22, 54, 53), (8, 9, 41, 40), (22, 23, 55, 54), (9, 10, 42, 41), (23, 24, 56, 55), (10, 11, 43, 42), (24, 25, 57, 56), (11, 12, 44, 43), (25, 26, 58, 57), (12, 13, 45, 44), (26, 27, 59, 58), (13, 14, 46, 45), (0, 1, 33, 32), (27, 28, 60, 59), (14, 15, 47, 46), (1, 2, 34, 33), (28, 29, 61, 60), (15, 16, 48, 47), (2, 3, 35, 34), (29, 30, 62, 61), (16, 17, 49, 48), (3, 4, 36, 35), (30, 31, 63, 62), (17, 18, 50, 49), (4, 5, 37, 36), (31, 0, 32, 63), (18, 19, 51, 50), (5, 6, 38, 37), (32, 33, 65, 64), (59, 60, 92, 91), (46, 47, 79, 78), (33, 34, 66, 65), (60, 61, 93, 92), (47, 48, 80, 79), (34, 35, 67, 66), (61, 62, 94, 93), (48, 49, 81, 80), (35, 36, 68, 67), (62, 63, 95, 94), (49, 50, 82, 81), (36, 37, 69, 68), (63, 32, 64, 95), (50, 51, 83, 82), (37, 38, 70, 69), (51, 52, 84, 83), (38, 39, 71, 70), (52, 53, 85, 84), (39, 40, 72, 71), (53, 54, 86, 85), (40, 41, 73, 72), (54, 55, 87, 86), (41, 42, 74, 73), (55, 56, 88, 87), (42, 43, 75, 74), (56, 57, 89, 88), (43, 44, 76, 75), (57, 58, 90, 89), (44, 45, 77, 76), (58, 59, 91, 90), (45, 46, 78, 77), (67, 68, 100, 99), (94, 95, 127, 126), (81, 82, 114, 113), (68, 69, 101, 100), (95, 64, 96, 127), (82, 83, 115, 114), (69, 70, 102, 101), (83, 84, 116, 115), (70, 71, 103, 102), (84, 85, 117, 116), (71, 72, 104, 103), (85, 86, 118, 117), (72, 73, 105, 104), (86, 87, 119, 118), (73, 74, 106, 105), (87, 88, 120, 119), (74, 75, 107, 106), (88, 89, 121, 120), (75, 76, 108, 107), (89, 90, 122, 121), (76, 77, 109, 108), (90, 91, 123, 122), (77, 78, 110, 109), (64, 65, 97, 96), (91, 92, 124, 123), (78, 79, 111, 110), (65, 66, 98, 97), (92, 93, 125, 124), (79, 80, 112, 111), (66, 67, 99, 98), (93, 94, 126, 125), (80, 81, 113, 112), (102, 103, 135, 134), (116, 117, 149, 148), (103, 104, 136, 135), (117, 118, 150, 149), (104, 105, 137, 136), (118, 119, 151, 150), (105, 106, 138, 137), (119, 120, 152, 151), (106, 107, 139, 138), (120, 121, 153, 152), (107, 108, 140, 139), (121, 122, 154, 153), (108, 109, 141, 140), (122, 123, 155, 154), (109, 110, 142, 141), (96, 97, 129, 128), (123, 124, 156, 155), (110, 111, 143, 142), (97, 98, 130, 129), (124, 125, 157, 156), (111, 112, 144, 143), (98, 99, 131, 130), (125, 126, 158, 157), (112, 113, 145, 144), (99, 100, 132, 131), (126, 127, 159, 158), (113, 114, 146, 145), (100, 101, 133, 132), (127, 96, 128, 159), (114, 115, 147, 146), (101, 102, 134, 133), (115, 116, 148, 147), (137, 138, 170, 169), (151, 152, 184, 183), (138, 139, 171, 170), (152, 153, 185, 184), (139, 140, 172, 171), (153, 154, 186, 185), (140, 141, 173, 172), (154, 155, 187, 186), (141, 142, 174, 173), (128, 129, 161, 160), (155, 156, 188, 187), (142, 143, 175, 174), (129, 130, 162, 161), (156, 157, 189, 188), (143, 144, 176, 175), (130, 131, 163, 162), (157, 158, 190, 189), (144, 145, 177, 176), (131, 132, 164, 163), (158, 159, 191, 190), (145, 146, 178, 177), (132, 133, 165, 164), (159, 128, 160, 191), (146, 147, 179, 178), (133, 134, 166, 165), (147, 148, 180, 179), (134, 135, 167, 166), (148, 149, 181, 180), (135, 136, 168, 167), (149, 150, 182, 181), (136, 137, 169, 168), (150, 151, 183, 182), (160, 161, 162, 163, 164, 165, 166, 167, 168, 169, 170, 171, 172, 173, 174, 175, 176, 177, 178, 179, 180, 181, 182, 183, 184, 185, 186, 187, 188, 189, 190, 191)])
_uv = me_cylinder_005.uv_layers.new(name='UVMap')
_uv.uv.foreach_set('vector', [0.0, 0.0, 0.0, 0.0, 0.0, 0.0, 0.0, 0.0, 0.0, 0.0, 0.0, 0.0, 0.0, 0.0, 0.0, 0.0, 0.0, 0.0, 0.0, 0.0, 0.0, 0.0, 0.0, 0.0, 0.0, 0.0, 0.0, 0.0, 0.0, 0.0, 0.0, 0.0, 0.0, 0.0, 0.0, 0.0, 0.0, 0.0, 0.0, 0.0, 0.0, 0.0, 0.0, 0.0, 0.0, 0.0, 0.0, 0.0, 0.0, 0.0, 0.0, 0.0, 0.0, 0.0, 0.0, 0.0, 0.0, 0.0, 0.0, 0.0, 0.0, 0.0, 0.0, 0.0, 0.0, 0.0, 0.0, 0.0, 0.0, 0.0, 0.0, 0.0, 0.0, 0.0, 0.0, 0.0, 0.0, 0.0, 0.0, 0.0, 0.0, 0.0, 0.0, 0.0, 0.0, 0.0, 0.0, 0.0, 0.0, 0.0, 0.0, 0.0, 0.0, 0.0, 0.0, 0.0, 0.0, 0.0, 0.0, 0.0, 0.0, 0.0, 0.0, 0.0, 0.0, 0.0, 0.0, 0.0, 0.0, 0.0, 0.0, 0.0, 0.0, 0.0, 0.0, 0.0, 0.0, 0.0, 0.0, 0.0, 0.0, 0.0, 0.0, 0.0, 0.0, 0.0, 0.0, 0.0, 0.0, 0.0, 0.0, 0.0, 0.0, 0.0, 0.0, 0.0, 0.0, 0.0, 0.0, 0.0, 0.0, 0.0, 0.0, 0.0, 0.0, 0.0, 0.0, 0.0, 0.0, 0.0, 0.0, 0.0, 0.0, 0.0, 0.0, 0.0, 0.0, 0.0, 0.0, 0.0, 0.0, 0.0, 0.0, 0.0, 0.0, 0.0, 0.0, 0.0, 0.0, 0.0, 0.0, 0.0, 0.0, 0.0, 0.0, 0.0, 0.0, 0.0, 0.0, 0.0, 0.0, 0.0, 0.0, 0.0, 0.0, 0.0, 0.0, 0.0, 0.0, 0.0, 0.0, 0.0, 0.0, 0.0, 0.0, 0.0, 0.0, 0.0, 0.0, 0.0, 0.0, 0.0, 0.0, 0.0, 0.0, 0.0, 0.0, 0.0, 0.0, 0.0, 0.0, 0.0, 0.0, 0.0, 0.0, 0.0, 0.0, 0.0, 0.0, 0.0, 0.0, 0.0, 0.0, 0.0, 0.0, 0.0, 0.0, 0.0, 0.0, 0.0, 0.0, 0.0, 0.0, 0.0, 0.0, 0.0, 0.0, 0.0, 0.0, 0.0, 0.0, 0.0, 0.0, 0.0, 0.0, 0.0, 0.0, 0.0, 0.0, 0.0, 0.0, 0.0, 0.0, 0.0, 0.0, 0.0, 0.0, 0.0, 0.0, 0.0, 0.0, 0.0, 0.0, 0.0, 0.0, 0.0, 0.0, 0.0, 0.0, 0.0, 0.0, 0.0, 0.0, 0.0, 0.0, 0.0, 0.0, 0.0, 0.0, 0.0, 0.0, 0.0, 0.0, 0.0, 0.0, 0.0, 0.0, 0.0, 0.0, 0.0, 0.0, 0.0, 0.0, 0.0, 0.0, 0.0, 0.0, 0.0, 0.0, 0.0, 0.0, 0.0, 0.0, 0.0, 0.0, 0.0, 0.0, 0.0, 0.0, 0.0, 0.0, 0.0, 0.0, 0.0, 0.0, 0.0, 0.0, 0.0, 0.0, 0.0, 0.0, 0.0, 0.0, 0.0, 0.0, 0.0, 0.0, 0.0, 0.0, 0.0, 0.0, 0.0, 0.0, 0.0, 0.0, 0.0, 0.0, 0.0, 0.0, 0.0, 0.0, 0.0, 0.0, 0.0, 0.0, 0.0, 0.0, 0.0, 0.0, 0.0, 0.0, 0.0, 0.0, 0.0, 0.0, 0.0, 0.0, 0.0, 0.0, 0.0, 0.0, 0.0, 0.0, 0.0, 0.0, 0.0, 0.0, 0.0, 0.0, 0.0, 0.0, 0.0, 0.0, 0.0, 0.0, 0.0, 0.0, 0.0, 0.0, 0.0, 0.0, 0.0, 0.0, 0.0, 0.0, 0.0, 0.0, 0.0, 0.0, 0.0, 0.0, 0.0, 0.0, 0.0, 0.0, 0.0, 0.0, 0.0, 0.0, 0.0, 0.0, 0.0, 0.0, 0.0, 0.0, 0.0, 0.0, 0.0, 0.0, 0.0, 0.0, 0.0, 0.0, 0.0, 0.0, 0.0, 0.0, 0.0, 0.0, 0.0, 0.0, 0.0, 0.0, 0.0, 0.0, 0.0, 0.0, 0.0, 0.0, 0.0, 0.0, 0.0, 0.0, 0.0, 0.0, 0.0, 0.0, 0.0, 0.0, 0.0, 0.0, 0.0, 0.0, 0.0, 0.0, 0.0, 0.0, 0.0, 0.0, 0.0, 0.0, 0.0, 0.0, 0.0, 0.0, 0.0, 0.0, 0.0, 0.0, 0.0, 0.0, 0.0, 0.0, 0.0, 0.0, 0.0, 0.0, 0.0, 0.0, 0.0, 0.0, 0.0, 0.0, 0.0, 0.0, 0.0, 0.0, 0.0, 0.0, 0.0, 0.0, 0.0, 0.0, 0.0, 0.0, 0.0, 0.0, 0.0, 0.0, 0.0, 0.0, 0.0, 0.0, 0.0, 0.0, 0.0, 0.0, 0.0, 0.0, 0.0, 0.0, 0.0, 0.0, 0.0, 0.0, 0.0, 0.0, 0.0, 0.0, 0.0, 0.0, 0.0, 0.0, 0.0, 0.0, 0.0, 0.0, 0.0, 0.0, 0.0, 0.0, 0.0, 0.0, 0.0, 0.0, 0.0, 0.0, 0.0, 0.0, 0.0, 0.0, 0.0, 0.0, 0.0, 0.0, 0.0, 0.0, 0.0, 0.0, 0.0, 0.0, 0.0, 0.0, 0.0, 0.0, 0.0, 0.0, 0.0, 0.0, 0.0, 0.0, 0.0, 0.0, 0.0, 0.0, 0.0, 0.0, 0.0, 0.0, 0.0, 0.0, 0.0, 0.0, 0.0, 0.0, 0.0, 0.0, 0.0, 0.0, 0.0, 0.0, 0.0, 0.0, 0.0, 0.0, 0.0, 0.0, 0.0, 0.0, 0.0, 0.0, 0.0, 0.0, 0.0, 0.0, 0.0, 0.0, 0.0, 0.0, 0.0, 0.0, 0.0, 0.0, 0.0, 0.0, 0.0, 0.0, 0.0, 0.0, 0.0, 0.0, 0.0, 0.0, 0.0, 0.0, 0.0, 0.0, 0.0, 0.0, 0.0, 0.0, 0.0, 0.0, 0.0, 0.0, 0.0, 0.0, 0.0, 0.0, 0.0, 0.0, 0.0, 0.0, 0.0, 0.0, 0.0, 0.0, 0.0, 0.0, 0.0, 0.0, 0.0, 0.0, 0.0, 0.0, 0.0, 0.0, 0.0, 0.0, 0.0, 0.0, 0.0, 0.0, 0.0, 0.0, 0.0, 0.0, 0.0, 0.0, 0.0, 0.0, 0.0, 0.0, 0.0, 0.0, 0.0, 0.0, 0.0, 0.0, 0.0, 0.0, 0.0, 0.0, 0.0, 0.0, 0.0, 0.0, 0.0, 0.0, 0.0, 0.0, 0.0, 0.0, 0.0, 0.0, 0.0, 0.0, 0.0, 0.0, 0.0, 0.0, 0.0, 0.0, 0.0, 0.0, 0.0, 0.0, 0.0, 0.0, 0.0, 0.0, 0.0, 0.0, 0.0, 0.0, 0.0, 0.0, 0.0, 0.0, 0.0, 0.0, 0.0, 0.0, 0.0, 0.0, 0.0, 0.0, 0.0, 0.0, 0.0, 0.0, 0.0, 0.0, 0.0, 0.0, 0.0, 0.0, 0.0, 0.0, 0.0, 0.0, 0.0, 0.0, 0.0, 0.0, 0.0, 0.0, 0.0, 0.0, 0.0, 0.0, 0.0, 0.0, 0.0, 0.0, 0.0, 0.0, 0.0, 0.0, 0.0, 0.0, 0.0, 0.0, 0.0, 0.0, 0.0, 0.0, 0.0, 0.0, 0.0, 0.0, 0.0, 0.0, 0.0, 0.0, 0.0, 0.0, 0.0, 0.0, 0.0, 0.0, 0.0, 0.0, 0.0, 0.0, 0.0, 0.0, 0.0, 0.0, 0.0, 0.0, 0.0, 0.0, 0.0, 0.0, 0.0, 0.0, 0.0, 0.0, 0.0, 0.0, 0.0, 0.0, 0.0, 0.0, 0.0, 0.0, 0.0, 0.0, 0.0, 0.0, 0.0, 0.0, 0.0, 0.0, 0.0, 0.0, 0.0, 0.0, 0.0, 0.0, 0.0, 0.0, 0.0, 0.0, 0.0, 0.0, 0.0, 0.0, 0.0, 0.0, 0.0, 0.0, 0.0, 0.0, 0.0, 0.0, 0.0, 0.0, 0.0, 0.0, 0.0, 0.0, 0.0, 0.0, 0.0, 0.0, 0.0, 0.0, 0.0, 0.0, 0.0, 0.0, 0.0, 0.0, 0.0, 0.0, 0.0, 0.0, 0.0, 0.0, 0.0, 0.0, 0.0, 0.0, 0.0, 0.0, 0.0, 0.0, 0.0, 0.0, 0.0, 0.0, 0.0, 0.0, 0.0, 0.0, 0.0, 0.0, 0.0, 0.0, 0.0, 0.0, 0.0, 0.0, 0.0, 0.0, 0.0, 0.0, 0.0, 0.0, 0.0, 0.0, 0.0, 0.0, 0.0, 0.0, 0.0, 0.0, 0.0, 0.0, 0.0, 0.0, 0.0, 0.0, 0.0, 0.0, 0.0, 0.0, 0.0, 0.0, 0.0, 0.0, 0.0, 0.0, 0.0, 0.0, 0.0, 0.0, 0.0, 0.0, 0.0, 0.0, 0.0, 0.0, 0.0, 0.0, 0.0, 0.0, 0.0, 0.0, 0.0, 0.0, 0.0, 0.0, 0.0, 0.0, 0.0, 0.0, 0.0, 0.0, 0.0, 0.0, 0.0, 0.0, 0.0, 0.0, 0.0, 0.0, 0.0, 0.0, 0.0, 0.0, 0.0, 0.0, 0.0, 0.0, 0.0, 0.0, 0.0, 0.0, 0.0, 0.0, 0.0, 0.0, 0.0, 0.0, 0.0, 0.0, 0.0, 0.0, 0.0, 0.0, 0.0, 0.0, 0.0, 0.0, 0.0, 0.0, 0.0, 0.0, 0.0, 0.0, 0.0, 0.0, 0.0, 0.0, 0.0, 0.0, 0.0, 0.0, 0.0, 0.0, 0.0, 0.0, 0.0, 0.0, 0.0, 0.0, 0.0, 0.0, 0.0, 0.0, 0.0, 0.0, 0.0, 0.0, 0.0, 0.0, 0.0, 0.0, 0.0, 0.0, 0.0, 0.0, 0.0, 0.0, 0.0, 0.0, 0.0, 0.0, 0.0, 0.0, 0.0, 0.0, 0.0, 0.0, 0.0, 0.0, 0.0, 0.0, 0.0, 0.0, 0.0, 0.0, 0.0, 0.0, 0.0, 0.0, 0.0, 0.0, 0.0, 0.0, 0.0, 0.0, 0.0, 0.0, 0.0, 0.0, 0.0, 0.0, 0.0, 0.0, 0.0, 0.0, 0.0, 0.0, 0.0, 0.0, 0.0, 0.0, 0.0, 0.0, 0.0, 0.0, 0.0, 0.0, 0.0, 0.0, 0.0, 0.0, 0.0, 0.0, 0.0, 0.0, 0.0, 0.0, 0.0, 0.0, 0.0, 0.0, 0.0, 0.0, 0.0, 0.0, 0.0, 0.0, 0.0, 0.0, 0.0, 0.0, 0.0, 0.0, 0.0, 0.0, 0.0, 0.0, 0.0, 0.0, 0.0, 0.0, 0.0, 0.0, 0.0, 0.0, 0.0, 0.0, 0.0, 0.0, 0.0, 0.0, 0.0, 0.0, 0.0, 0.0, 0.0, 0.0, 0.0, 0.0, 0.0, 0.0, 0.0, 0.0, 0.0, 0.0, 0.0, 0.0, 0.0, 0.0, 0.0, 0.0, 0.0, 0.0, 0.0, 0.0, 0.0, 0.0, 0.0, 0.0, 0.0, 0.0, 0.0, 0.0, 0.0, 0.0, 0.0, 0.0, 0.0, 0.0, 0.0, 0.0, 0.0, 0.0, 0.0, 0.0, 0.0, 0.0, 0.0, 0.0, 0.0, 0.0, 0.0, 0.0, 0.0, 0.0, 0.0, 0.0, 0.0, 0.0, 0.0, 0.0, 0.0, 0.0, 0.0, 0.0, 0.0, 0.0, 0.0, 0.0, 0.0, 0.0, 0.0, 0.0, 0.0, 0.0, 0.0, 0.0, 0.0, 0.0, 0.0, 0.0, 0.0, 0.0, 0.0, 0.0, 0.0, 0.0, 0.0, 0.0, 0.0, 0.0, 0.0, 0.0, 0.0, 0.0, 0.0, 0.0, 0.0, 0.0, 0.0, 0.0, 0.0, 0.0, 0.0, 0.0, 0.0, 0.0, 0.0, 0.0, 0.0, 0.0, 0.0, 0.0, 0.0, 0.0, 0.0, 0.0, 0.0, 0.0, 0.0, 0.0, 0.0, 0.0, 0.0, 0.0, 0.0, 0.0, 0.0, 0.0, 0.0, 0.0, 0.0, 0.0, 0.0, 0.0, 0.0, 0.0, 0.0, 0.0, 0.0, 0.0, 0.0, 0.0, 0.0, 0.0, 0.0, 0.0, 0.0, 0.0, 0.0, 0.0, 0.0, 0.0, 0.0, 0.0, 0.0, 0.0, 0.0, 0.0, 0.0, 0.0, 0.0, 0.0, 0.0, 0.0, 0.0, 0.0, 0.0, 0.0, 0.0, 0.0, 0.0, 0.0, 0.0, 0.0, 0.0, 0.0, 0.0, 0.0, 0.0, 0.0, 0.0, 0.0, 0.0, 0.0, 0.0, 0.0, 0.0, 0.0, 0.0, 0.0, 0.0, 0.0, 0.0, 0.0, 0.0, 0.0, 0.0, 0.0, 0.0, 0.0, 0.0, 0.0, 0.0, 0.0, 0.0, 0.0, 0.0, 0.0, 0.0, 0.0, 0.0, 0.0, 0.0, 0.0, 0.0, 0.0, 0.0, 0.0, 0.0, 0.0, 0.0, 0.0, 0.0, 0.0, 0.0, 0.0, 0.0, 0.0, 0.0, 0.0, 0.0, 0.0, 0.0, 0.0, 0.0, 0.0, 0.0, 0.0, 0.0, 0.0, 0.0, 0.0, 0.0, 0.0, 0.0, 0.0, 0.0, 0.0, 0.0, 0.0, 0.0, 0.0, 0.0])
me_cylinder_005.materials.append(mat_lymphvesseltexture)
me_cylinder_005.use_remesh_fix_poles = True
me_cylinder_005.use_remesh_preserve_attributes = False
me_cylinder_005.use_mirror_vertex_groups = False
me_cylinder_005.update()

# ---- curves / text
cu_beziercurve_003 = bpy.data.curves.new('BezierCurve.003', 'CURVE')
cu_beziercurve_003.dimensions = '3D'
_sp = cu_beziercurve_003.splines.new('BEZIER'); _sp.bezier_points.add(1)
_sp.bezier_points.foreach_set('co', [-2.006, -0.002123, -0.001608, -0.005517, -0.002123, -0.001608])
_sp.bezier_points.foreach_set('handle_left', [-2.712, 0.01192, 0.876, -1.006, -0.002123, -0.001608])
_sp.bezier_points.foreach_set('handle_right', [-1.692, -0.008353, -0.391, 0.9945, -0.002123, -0.001608])
for _p, _l, _r in zip(_sp.bezier_points, ['ALIGNED', 'ALIGNED'], ['ALIGNED', 'ALIGNED']): _p.handle_left_type = _l; _p.handle_right_type = _r
_sp.order_u = 0
_sp.order_v = 0
cu_beziercurve_003.use_path = True
cu_beziercurve_003.use_path_clamp = True
cu_beziercurve_003.fill_mode = 'FULL'

# ---- objects
ob_light = bpy.data.objects.new('Light', light_light)
ob_camera = bpy.data.objects.new('Camera', cam_camera)
ob_lymphnode = bpy.data.objects.new('LymphNode', me_sphere)
ob_lymphvessel = bpy.data.objects.new('LymphVessel', me_cylinder)
ob_beziercurve = bpy.data.objects.new('BezierCurve', cu_beziercurve_003)
ob_lymphvessel_001 = bpy.data.objects.new('LymphVessel.001', me_cylinder_004)
ob_lymphvessel_002 = bpy.data.objects.new('LymphVessel.002', me_cylinder_005)

# ---- transforms, parenting, visibility, modifiers, constraints
ob_light.location = (1.951, -3.762, 5.904)
ob_light.rotation_euler = (0.6503, 0.05522, 1.866)
ob_light.lock_rotations_4d = False
ob_light.empty_display_type = 'ARROWS'
ob_light.color = (0.0, 0.0, 0.0, 0.0)
ob_light.lineart.crease_threshold = 0.0
ob_camera.location = (7.359, -6.926, 4.958)
ob_camera.rotation_euler = (1.109, 0.0, 0.8149)
ob_camera.lock_rotations_4d = False
ob_camera.empty_display_type = 'ARROWS'
ob_camera.color = (0.0, 0.0, 0.0, 0.0)
ob_camera.display_type = 'WIRE'
ob_camera.lineart.crease_threshold = 0.0
ob_lymphnode.location = (0.0, 0.0, 1.931)
ob_lymphnode.scale = (3.845, 3.845, 3.845)
ob_lymphnode.lineart.crease_threshold = 0.0
ob_lymphvessel.location = (-1.642e-08, -0.004898, -3.615)
ob_lymphvessel.scale = (-0.1469, -0.1469, -0.1469)
ob_lymphvessel.lineart.crease_threshold = 0.0
ob_beziercurve.location = (-1.285, -9.086, 1.399)
ob_beziercurve.rotation_euler = (0.0, 1.571, 0.0)
ob_beziercurve.scale = (1.566, 1.566, 1.566)
ob_beziercurve.lineart.crease_threshold = 0.0
ob_lymphvessel_001.location = (-1.642e-08, -0.004898, -3.615)
ob_lymphvessel_001.lineart.crease_threshold = 0.0
ob_lymphvessel_002.location = (-1.642e-08, -0.004898, 7.473)
ob_lymphvessel_002.rotation_euler = (-0.0, 3.142, -0.0)
ob_lymphvessel_002.lineart.crease_threshold = 0.0

# ---- collection membership
col_collection.objects.link(ob_light)
col_collection.objects.link(ob_camera)
col_collection.objects.link(ob_lymphnode)
col_collection.objects.link(ob_lymphvessel)
col_collection.objects.link(ob_beziercurve)
col_collection.objects.link(ob_lymphvessel_001)
col_collection.objects.link(ob_lymphvessel_002)

# ---- scene / render settings (as saved in the file)
scene.camera = ob_camera
scene.frame_start = 1; scene.frame_end = 250; scene.frame_set(0)
scene.render.engine = 'BLENDER_EEVEE_NEXT'
scene.cycles.use_denoising = False
scene.cycles.samples = 128
scene.cycles.sampling_pattern = 'TABULATED_SOBOL'
scene.cycles.use_adaptive_sampling = False
scene.cycles.use_light_tree = False
scene.view_settings.view_transform = 'Filmic'
bpy.context.view_layer.update()
